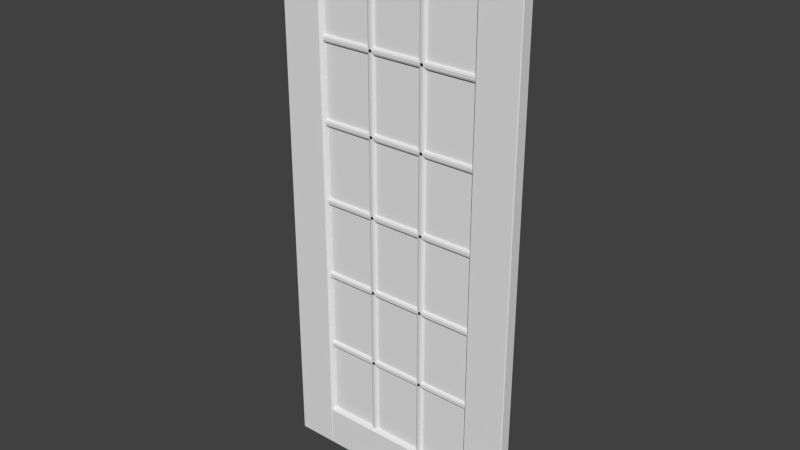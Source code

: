 # Source: Door_Panel_Glass_Georgian.blend  (saved by Blender 2.78.0; exported with 4.5.12 LTS)
import bpy
from mathutils import Matrix  # noqa: F401  (used for matrix-valued properties, if any)

bpy.ops.wm.read_factory_settings(use_empty=True)
scene = bpy.context.scene
scene.name = 'Scene'

# ---- collections
col_collection_1 = bpy.data.collections.new('Collection 1'); scene.collection.children.link(col_collection_1)

# ---- world
world_world = bpy.data.worlds.new('World'); scene.world = world_world
world_world.color = (0.05088, 0.05088, 0.05088)
world_world.use_sun_shadow = False
world_world.sun_shadow_jitter_overblur = 0.0
world_world.cycles.sampling_method = 'NONE'
world_world.cycles.sample_map_resolution = 256

# ---- meshes
me_base_point = bpy.data.meshes.new('Base Point')
me_base_point.from_pydata([(0.0, 0.0, 0.0)], [], [])
me_base_point.use_remesh_preserve_volume = False
me_base_point.use_remesh_preserve_attributes = False
me_base_point.use_mirror_vertex_groups = False
me_base_point.update()
me_cage = bpy.data.meshes.new('CAGE')
me_cage.from_pydata([(0.0, 0.0, 0.0), (0.0, 0.6096, 0.0), (0.6096, 0.6096, 0.0), (0.6096, 0.0, 0.0), (0.0, 0.0, 0.6096), (0.0, 0.6096, 0.6096), (0.6096, 0.6096, 0.6096), (0.6096, 0.0, 0.6096)], [], [(0, 1, 2, 3), (4, 7, 6, 5), (0, 4, 5, 1), (1, 5, 6, 2), (2, 6, 7, 3), (4, 0, 3, 7)])
me_cage.use_remesh_preserve_volume = False
me_cage.use_remesh_preserve_attributes = False
me_cage.use_mirror_vertex_groups = False
me_cage.update()
me_cube_008 = bpy.data.meshes.new('Cube.008')
me_cube_008.from_pydata([(0.1536, -0.02735, 1.003), (0.1536, -0.03565, 1.011), (0.1453, -0.02735, 1.011), (0.1537, -0.03292, 1.005), (0.1493, -0.03172, 1.007), (0.1481, -0.03292, 1.011), (0.1481, -0.0273, 1.005), (0.1453, -0.0171, 1.011), (0.1536, -0.008804, 1.011), (0.1536, -0.0171, 1.003), (0.1481, -0.01153, 1.011), (0.1493, -0.01273, 1.007), (0.1537, -0.01153, 1.005), (0.1481, -0.01715, 1.005), (0.7608, -0.008804, 1.011), (0.7691, -0.0171, 1.011), (0.7608, -0.0171, 1.003), (0.7663, -0.01153, 1.011), (0.7651, -0.01273, 1.007), (0.7663, -0.01715, 1.005), (0.7607, -0.01153, 1.005), (0.7691, -0.02735, 1.011), (0.7608, -0.03565, 1.011), (0.7608, -0.02735, 1.003), (0.7663, -0.03292, 1.011), (0.7651, -0.03172, 1.007), (0.7607, -0.03292, 1.005), (0.7663, -0.0273, 1.005), (0.1453, -0.02735, 1.021), (0.1536, -0.03565, 1.021), (0.1536, -0.02735, 1.029), (0.1481, -0.03292, 1.021), (0.1493, -0.03172, 1.025), (0.1537, -0.03292, 1.027), (0.1481, -0.0273, 1.027), (0.1453, -0.0171, 1.021), (0.1536, -0.0171, 1.029), (0.1536, -0.008804, 1.021), (0.1481, -0.01715, 1.027), (0.1493, -0.01273, 1.025), (0.1537, -0.01153, 1.027), (0.1481, -0.01153, 1.021), (0.7608, -0.008804, 1.021), (0.7608, -0.0171, 1.029), (0.7691, -0.0171, 1.021), (0.7607, -0.01153, 1.027), (0.7651, -0.01273, 1.025), (0.7663, -0.01715, 1.027), (0.7663, -0.01153, 1.021), (0.7691, -0.02735, 1.021), (0.7608, -0.02735, 1.029), (0.7608, -0.03565, 1.021), (0.7663, -0.0273, 1.027), (0.7651, -0.03172, 1.025), (0.7607, -0.03292, 1.027), (0.7663, -0.03292, 1.021), (0.1536, -0.02735, 1.29), (0.1536, -0.03565, 1.298), (0.1453, -0.02735, 1.298), (0.1537, -0.03292, 1.292), (0.1493, -0.03172, 1.294), (0.1481, -0.03292, 1.298), (0.1481, -0.0273, 1.292), (0.1453, -0.0171, 1.298), (0.1536, -0.008804, 1.298), (0.1536, -0.0171, 1.29), (0.1481, -0.01153, 1.298), (0.1493, -0.01273, 1.294), (0.1537, -0.01153, 1.292), (0.1481, -0.01715, 1.292), (0.7608, -0.008804, 1.298), (0.7691, -0.0171, 1.298), (0.7608, -0.0171, 1.29), (0.7663, -0.01153, 1.298), (0.7651, -0.01273, 1.294), (0.7663, -0.01715, 1.292), (0.7607, -0.01153, 1.292), (0.7691, -0.02735, 1.298), (0.7608, -0.03565, 1.298), (0.7608, -0.02735, 1.29), (0.7663, -0.03292, 1.298), (0.7651, -0.03172, 1.294), (0.7607, -0.03292, 1.292), (0.7663, -0.0273, 1.292), (0.1453, -0.02735, 1.308), (0.1536, -0.03565, 1.308), (0.1536, -0.02735, 1.316), (0.1481, -0.03292, 1.308), (0.1493, -0.03172, 1.313), (0.1537, -0.03292, 1.314), (0.1481, -0.0273, 1.314), (0.1453, -0.0171, 1.308), (0.1536, -0.0171, 1.316), (0.1536, -0.008804, 1.308), (0.1481, -0.01715, 1.314), (0.1493, -0.01273, 1.313), (0.1537, -0.01153, 1.314), (0.1481, -0.01153, 1.308), (0.7608, -0.008804, 1.308), (0.7608, -0.0171, 1.316), (0.7691, -0.0171, 1.308), (0.7607, -0.01153, 1.314), (0.7651, -0.01273, 1.313), (0.7663, -0.01715, 1.314), (0.7663, -0.01153, 1.308), (0.7691, -0.02735, 1.308), (0.7608, -0.02735, 1.316), (0.7608, -0.03565, 1.308), (0.7663, -0.0273, 1.314), (0.7651, -0.03172, 1.313), (0.7607, -0.03292, 1.314), (0.7663, -0.03292, 1.308), (0.1536, -0.02735, 1.577), (0.1536, -0.03565, 1.585), (0.1453, -0.02735, 1.585), (0.1537, -0.03292, 1.579), (0.1493, -0.03172, 1.581), (0.1481, -0.03292, 1.585), (0.1481, -0.0273, 1.579), (0.1453, -0.0171, 1.585), (0.1536, -0.008804, 1.585), (0.1536, -0.0171, 1.577), (0.1481, -0.01153, 1.585), (0.1493, -0.01273, 1.581), (0.1537, -0.01153, 1.579), (0.1481, -0.01715, 1.579), (0.7608, -0.008804, 1.585), (0.7691, -0.0171, 1.585), (0.7608, -0.0171, 1.577), (0.7663, -0.01153, 1.585), (0.7651, -0.01273, 1.581), (0.7663, -0.01715, 1.579), (0.7607, -0.01153, 1.579), (0.7691, -0.02735, 1.585), (0.7608, -0.03565, 1.585), (0.7608, -0.02735, 1.577), (0.7663, -0.03292, 1.585), (0.7651, -0.03172, 1.581), (0.7607, -0.03292, 1.579), (0.7663, -0.0273, 1.579), (0.1453, -0.02735, 1.595), (0.1536, -0.03565, 1.595), (0.1536, -0.02735, 1.603), (0.1481, -0.03292, 1.595), (0.1493, -0.03172, 1.6), (0.1537, -0.03292, 1.601), (0.1481, -0.0273, 1.601), (0.1453, -0.0171, 1.595), (0.1536, -0.0171, 1.603), (0.1536, -0.008804, 1.595), (0.1481, -0.01715, 1.601), (0.1493, -0.01273, 1.6), (0.1537, -0.01153, 1.601), (0.1481, -0.01153, 1.595), (0.7608, -0.008804, 1.595), (0.7608, -0.0171, 1.603), (0.7691, -0.0171, 1.595), (0.7607, -0.01153, 1.601), (0.7651, -0.01273, 1.6), (0.7663, -0.01715, 1.601), (0.7663, -0.01153, 1.595), (0.7691, -0.02735, 1.595), (0.7608, -0.02735, 1.603), (0.7608, -0.03565, 1.595), (0.7663, -0.0273, 1.601), (0.7651, -0.03172, 1.6), (0.7607, -0.03292, 1.601), (0.7663, -0.03292, 1.595), (0.1536, -0.02735, 0.7156), (0.1536, -0.03565, 0.7239), (0.1453, -0.02735, 0.7239), (0.1537, -0.03292, 0.7183), (0.1493, -0.03172, 0.7195), (0.1481, -0.03292, 0.7239), (0.1481, -0.0273, 0.7183), (0.1453, -0.0171, 0.7239), (0.1536, -0.008804, 0.7239), (0.1536, -0.0171, 0.7156), (0.1481, -0.01153, 0.7239), (0.1493, -0.01273, 0.7195), (0.1537, -0.01153, 0.7183), (0.1481, -0.01715, 0.7183), (0.7608, -0.008804, 0.7239), (0.7691, -0.0171, 0.7239), (0.7608, -0.0171, 0.7156), (0.7663, -0.01153, 0.7239), (0.7651, -0.01273, 0.7195), (0.7663, -0.01715, 0.7183), (0.7607, -0.01153, 0.7183), (0.7691, -0.02735, 0.7239), (0.7608, -0.03565, 0.7239), (0.7608, -0.02735, 0.7156), (0.7663, -0.03292, 0.7239), (0.7651, -0.03172, 0.7195), (0.7607, -0.03292, 0.7183), (0.7663, -0.0273, 0.7183), (0.1453, -0.02735, 0.7341), (0.1536, -0.03565, 0.7341), (0.1536, -0.02735, 0.7424), (0.1481, -0.03292, 0.7341), (0.1493, -0.03172, 0.7385), (0.1537, -0.03292, 0.7397), (0.1481, -0.0273, 0.7397), (0.1453, -0.0171, 0.7341), (0.1536, -0.0171, 0.7424), (0.1536, -0.008804, 0.7341), (0.1481, -0.01715, 0.7397), (0.1493, -0.01273, 0.7385), (0.1537, -0.01153, 0.7397), (0.1481, -0.01153, 0.7341), (0.7608, -0.008804, 0.7341), (0.7608, -0.0171, 0.7424), (0.7691, -0.0171, 0.7341), (0.7607, -0.01153, 0.7397), (0.7651, -0.01273, 0.7385), (0.7663, -0.01715, 0.7397), (0.7663, -0.01153, 0.7341), (0.7691, -0.02735, 0.7341), (0.7608, -0.02735, 0.7424), (0.7608, -0.03565, 0.7341), (0.7663, -0.0273, 0.7397), (0.7651, -0.03172, 0.7385), (0.7607, -0.03292, 0.7397), (0.7663, -0.03292, 0.7341), (0.1536, -0.02735, 0.4285), (0.1536, -0.03565, 0.4368), (0.1453, -0.02735, 0.4368), (0.1537, -0.03292, 0.4313), (0.1493, -0.03172, 0.4325), (0.1481, -0.03292, 0.4369), (0.1481, -0.0273, 0.4313), (0.1453, -0.0171, 0.4368), (0.1536, -0.008804, 0.4368), (0.1536, -0.0171, 0.4285), (0.1481, -0.01153, 0.4369), (0.1493, -0.01273, 0.4325), (0.1537, -0.01153, 0.4313), (0.1481, -0.01715, 0.4313), (0.7608, -0.008804, 0.4368), (0.7691, -0.0171, 0.4368), (0.7608, -0.0171, 0.4285), (0.7663, -0.01153, 0.4369), (0.7651, -0.01273, 0.4325), (0.7663, -0.01715, 0.4313), (0.7607, -0.01153, 0.4313), (0.7691, -0.02735, 0.4368), (0.7608, -0.03565, 0.4368), (0.7608, -0.02735, 0.4285), (0.7663, -0.03292, 0.4369), (0.7651, -0.03172, 0.4325), (0.7607, -0.03292, 0.4313), (0.7663, -0.0273, 0.4313), (0.1453, -0.02735, 0.4471), (0.1536, -0.03565, 0.4471), (0.1536, -0.02735, 0.4554), (0.1481, -0.03292, 0.447), (0.1493, -0.03172, 0.4515), (0.1537, -0.03292, 0.4527), (0.1481, -0.0273, 0.4527), (0.1453, -0.0171, 0.4471), (0.1536, -0.0171, 0.4554), (0.1536, -0.008804, 0.4471), (0.1481, -0.01715, 0.4527), (0.1493, -0.01273, 0.4515), (0.1537, -0.01153, 0.4527), (0.1481, -0.01153, 0.447), (0.7608, -0.008804, 0.4471), (0.7608, -0.0171, 0.4554), (0.7691, -0.0171, 0.4471), (0.7607, -0.01153, 0.4527), (0.7651, -0.01273, 0.4515), (0.7663, -0.01715, 0.4527), (0.7663, -0.01153, 0.447), (0.7691, -0.02735, 0.4471), (0.7608, -0.02735, 0.4554), (0.7608, -0.03565, 0.4471), (0.7663, -0.0273, 0.4527), (0.7651, -0.03172, 0.4515), (0.7607, -0.03292, 0.4527), (0.7663, -0.03292, 0.447), (0.5537, -0.02735, 0.1453), (0.5537, -0.03565, 0.1536), (0.5454, -0.02735, 0.1536), (0.5537, -0.03292, 0.1481), (0.5493, -0.03172, 0.1493), (0.5481, -0.03292, 0.1537), (0.5481, -0.0273, 0.1481), (0.5454, -0.0171, 0.1536), (0.5537, -0.008804, 0.1536), (0.5537, -0.0171, 0.1453), (0.5481, -0.01153, 0.1537), (0.5493, -0.01273, 0.1493), (0.5537, -0.01153, 0.1481), (0.5481, -0.01715, 0.1481), (0.5639, -0.008804, 0.1536), (0.5722, -0.0171, 0.1536), (0.5639, -0.0171, 0.1453), (0.5695, -0.01153, 0.1537), (0.5683, -0.01273, 0.1493), (0.5695, -0.01715, 0.1481), (0.5639, -0.01153, 0.1481), (0.5722, -0.02735, 0.1536), (0.5639, -0.03565, 0.1536), (0.5639, -0.02735, 0.1453), (0.5695, -0.03292, 0.1537), (0.5683, -0.03172, 0.1493), (0.5639, -0.03292, 0.1481), (0.5695, -0.0273, 0.1481), (0.5454, -0.02735, 1.878), (0.5537, -0.03565, 1.878), (0.5537, -0.02735, 1.887), (0.5481, -0.03292, 1.878), (0.5493, -0.03172, 1.883), (0.5537, -0.03292, 1.884), (0.5481, -0.0273, 1.884), (0.5454, -0.0171, 1.878), (0.5537, -0.0171, 1.887), (0.5537, -0.008804, 1.878), (0.5481, -0.01715, 1.884), (0.5493, -0.01273, 1.883), (0.5537, -0.01153, 1.884), (0.5481, -0.01153, 1.878), (0.5639, -0.008804, 1.878), (0.5639, -0.0171, 1.887), (0.5722, -0.0171, 1.878), (0.5639, -0.01153, 1.884), (0.5683, -0.01273, 1.883), (0.5695, -0.01715, 1.884), (0.5695, -0.01153, 1.878), (0.5722, -0.02735, 1.878), (0.5639, -0.02735, 1.887), (0.5639, -0.03565, 1.878), (0.5695, -0.0273, 1.884), (0.5683, -0.03172, 1.883), (0.5639, -0.03292, 1.884), (0.5695, -0.03292, 1.878), (0.3505, -0.02735, 0.1453), (0.3505, -0.03565, 0.1536), (0.3422, -0.02735, 0.1536), (0.3505, -0.03292, 0.1481), (0.3461, -0.03172, 0.1493), (0.3449, -0.03292, 0.1537), (0.3449, -0.0273, 0.1481), (0.3422, -0.0171, 0.1536), (0.3505, -0.008804, 0.1536), (0.3505, -0.0171, 0.1453), (0.3449, -0.01153, 0.1537), (0.3461, -0.01273, 0.1493), (0.3505, -0.01153, 0.1481), (0.3449, -0.01715, 0.1481), (0.3607, -0.008804, 0.1536), (0.369, -0.0171, 0.1536), (0.3607, -0.0171, 0.1453), (0.3663, -0.01153, 0.1537), (0.3651, -0.01273, 0.1493), (0.3663, -0.01715, 0.1481), (0.3607, -0.01153, 0.1481), (0.369, -0.02735, 0.1536), (0.3607, -0.03565, 0.1536), (0.3607, -0.02735, 0.1453), (0.3663, -0.03292, 0.1537), (0.3651, -0.03172, 0.1493), (0.3607, -0.03292, 0.1481), (0.3663, -0.0273, 0.1481), (0.3422, -0.02735, 1.878), (0.3505, -0.03565, 1.878), (0.3505, -0.02735, 1.887), (0.3449, -0.03292, 1.878), (0.3461, -0.03172, 1.883), (0.3505, -0.03292, 1.884), (0.3449, -0.0273, 1.884), (0.3422, -0.0171, 1.878), (0.3505, -0.0171, 1.887), (0.3505, -0.008804, 1.878), (0.3449, -0.01715, 1.884), (0.3461, -0.01273, 1.883), (0.3505, -0.01153, 1.884), (0.3449, -0.01153, 1.878), (0.3607, -0.008804, 1.878), (0.3607, -0.0171, 1.887), (0.369, -0.0171, 1.878), (0.3607, -0.01153, 1.884), (0.3651, -0.01273, 1.883), (0.3663, -0.01715, 1.884), (0.3663, -0.01153, 1.878), (0.369, -0.02735, 1.878), (0.3607, -0.02735, 1.887), (0.3607, -0.03565, 1.878), (0.3663, -0.0273, 1.884), (0.3651, -0.03172, 1.883), (0.3607, -0.03292, 1.884), (0.3663, -0.03292, 1.878), (0.1515, -0.04153, 1.88), (0.1535, -0.04066, 1.878), (0.7629, -0.002918, 0.1515), (0.1584, -0.03505, 1.874), (0.1594, -0.03241, 1.873), (0.16, -0.02955, 1.872), (0.756, -0.009403, 1.874), (0.1602, -0.02657, 1.872), (0.7544, -0.0149, 1.872), (0.7609, -0.003786, 0.1535), (0.1494, -0.04182, 0.1494), (0.765, -0.04183, 0.1494), (0.16, -0.02955, 0.16), (0.1594, -0.03241, 0.1594), (0.157, -0.007092, 1.875), (0.1554, -0.005195, 1.877), (0.1584, -0.03505, 0.1584), (0.1494, -0.04182, 1.883), (0.7629, -0.04153, 1.88), (0.7609, -0.04066, 1.878), (0.7574, -0.007092, 0.157), (0.759, -0.03925, 1.877), (0.7574, -0.03736, 1.875), (0.7544, -0.0149, 0.16), (0.755, -0.03241, 1.873), (0.7542, -0.02657, 1.872), (0.765, -0.002625, 1.883), (0.7542, -0.02657, 0.1602), (0.1602, -0.01788, 0.1602), (0.1535, -0.04066, 0.1535), (0.755, -0.03241, 0.1594), (0.756, -0.03505, 0.1584), (0.157, -0.007092, 0.157), (0.1554, -0.005195, 0.1554), (0.759, -0.03925, 0.1554), (0.1515, -0.04153, 0.1515), (0.1554, -0.03925, 0.1554), (0.157, -0.03736, 0.157), (0.1515, -0.002918, 0.1515), (0.1602, -0.02657, 0.1602), (0.759, -0.005195, 0.1554), (0.756, -0.009403, 0.1584), (0.755, -0.01204, 0.1594), (0.765, -0.04182, 1.883), (0.1535, -0.003786, 0.1535), (0.7542, -0.01788, 0.1602), (0.7544, -0.02955, 0.16), (0.7542, -0.01788, 1.872), (0.7574, -0.03736, 0.157), (0.755, -0.01204, 1.873), (0.1554, -0.03925, 1.877), (0.7574, -0.007092, 1.875), (0.759, -0.005195, 1.877), (0.7609, -0.003786, 1.878), (0.7629, -0.002918, 1.88), (0.1494, -0.002625, 1.883), (0.157, -0.03736, 1.875), (0.1584, -0.009403, 0.1584), (0.1594, -0.01204, 0.1594), (0.16, -0.0149, 0.16), (0.7609, -0.04066, 0.1535), (0.765, -0.002625, 0.1494), (0.7544, -0.02955, 1.872), (0.1494, -0.002625, 0.1494), (0.1602, -0.01788, 1.872), (0.16, -0.0149, 1.872), (0.1594, -0.01204, 1.873), (0.1584, -0.009403, 1.874), (0.756, -0.03505, 1.874), (0.7629, -0.04153, 0.1515), (0.1535, -0.003786, 1.878), (0.1515, -0.002918, 1.88), (0.1535, -0.003786, 0.1535), (0.7609, -0.003786, 0.1535), (0.7542, -0.02657, 0.1602), (0.7542, -0.02657, 0.1602), (0.1602, -0.02657, 0.1602), (0.1602, -0.02657, 0.1602), (0.1554, -0.005195, 1.877), (0.157, -0.007092, 1.875), (0.1602, -0.02657, 1.872), (0.1602, -0.02657, 1.872), (0.16, -0.02955, 0.16), (0.7542, -0.02657, 1.872), (0.7542, -0.02657, 1.872), (0.756, -0.009403, 0.1584), (0.755, -0.01204, 0.1594), (0.755, -0.03241, 0.1594), (0.7544, -0.02955, 0.16), (0.1535, -0.04066, 1.878), (0.1554, -0.03925, 1.877), (0.157, -0.03736, 1.875), (0.1584, -0.03505, 1.874), (0.7574, -0.03736, 0.157), (0.756, -0.03505, 0.1584), (0.759, -0.03925, 0.1554), (0.7609, -0.04066, 0.1535), (0.1554, -0.005195, 0.1554), (0.157, -0.007092, 0.157), (0.1535, -0.04066, 0.1535), (0.1554, -0.03925, 0.1554), (0.7544, -0.02955, 1.872), (0.7574, -0.03736, 1.875), (0.756, -0.03505, 1.874), (0.755, -0.03241, 1.873), (0.157, -0.03736, 0.157), (0.1584, -0.03505, 0.1584), (0.1594, -0.03241, 0.1594), (0.1594, -0.03241, 1.873), (0.16, -0.02955, 1.872), (0.759, -0.005195, 1.877), (0.7574, -0.007092, 1.875), (0.7609, -0.003786, 1.878), (0.7609, -0.04066, 1.878), (0.759, -0.03925, 1.877), (0.16, -0.0149, 1.872), (0.1602, -0.01788, 1.872), (0.1602, -0.01788, 1.872), (0.1594, -0.01204, 1.873), (0.1584, -0.009403, 1.874), (0.1535, -0.003786, 1.878), (0.1584, -0.009403, 0.1584), (0.1594, -0.01204, 0.1594), (0.16, -0.0149, 0.16), (0.7542, -0.01788, 1.872), (0.7542, -0.01788, 1.872), (0.755, -0.01204, 1.873), (0.7544, -0.0149, 1.872), (0.756, -0.009403, 1.874), (0.759, -0.005195, 0.1554), (0.7574, -0.007092, 0.157), (0.7544, -0.0149, 0.16), (0.7542, -0.01788, 0.1602), (0.7542, -0.01788, 0.1602), (0.1602, -0.01788, 0.1602), (0.1602, -0.01788, 0.1602), (0.1554, -0.04182, 4.47e-08), (0.1554, -0.04445, 0.003), (0.1524, -0.04182, 0.003), (0.1554, -0.04368, 0.0008787), (0.1537, -0.04334, 0.001268), (0.1533, -0.04368, 0.003), (0.1533, -0.04182, 0.0008787), (0.1524, -0.002625, 0.003), (0.1554, -6.147e-08, 0.003), (0.1554, -0.002625, 4.47e-08), (0.1533, -0.0007689, 0.003), (0.1537, -0.00111, 0.001268), (0.1554, -0.0007689, 0.0008787), (0.1533, -0.002625, 0.0008787), (0.759, -6.147e-08, 0.003), (0.762, -0.002625, 0.003), (0.759, -0.002625, 4.47e-08), (0.7611, -0.0007689, 0.003), (0.7607, -0.00111, 0.001268), (0.7611, -0.002625, 0.0008787), (0.759, -0.0007689, 0.0008787), (0.762, -0.04182, 0.003), (0.759, -0.04445, 0.003), (0.759, -0.04182, 4.47e-08), (0.7611, -0.04368, 0.003), (0.7607, -0.04334, 0.001268), (0.759, -0.04368, 0.0008787), (0.7611, -0.04182, 0.0008787), (0.1524, -0.04182, 0.1494), (0.1554, -0.04445, 0.1494), (0.1554, -0.04182, 0.1524), (0.1533, -0.04368, 0.1494), (0.1537, -0.04334, 0.1511), (0.1554, -0.04368, 0.1515), (0.1533, -0.04182, 0.1515), (0.1524, -0.002625, 0.1494), (0.1554, -0.002625, 0.1524), (0.1554, -6.147e-08, 0.1494), (0.1533, -0.002625, 0.1515), (0.1537, -0.00111, 0.1511), (0.1554, -0.0007689, 0.1515), (0.1533, -0.0007689, 0.1494), (0.759, -6.147e-08, 0.1494), (0.759, -0.002625, 0.1524), (0.762, -0.002625, 0.1494), (0.759, -0.0007689, 0.1515), (0.7607, -0.00111, 0.1511), (0.7611, -0.002625, 0.1515), (0.7611, -0.0007689, 0.1494), (0.762, -0.04182, 0.1494), (0.759, -0.04182, 0.1524), (0.759, -0.04445, 0.1494), (0.7611, -0.04182, 0.1515), (0.7607, -0.04334, 0.1511), (0.759, -0.04368, 0.1515), (0.7611, -0.04368, 0.1494), (0.1554, -0.04182, 1.88), (0.1554, -0.04445, 1.883), (0.1524, -0.04182, 1.883), (0.1554, -0.04368, 1.88), (0.1537, -0.04334, 1.881), (0.1533, -0.04368, 1.883), (0.1533, -0.04182, 1.88), (0.1524, -0.002625, 1.883), (0.1554, -6.147e-08, 1.883), (0.1554, -0.002625, 1.88), (0.1533, -0.0007689, 1.883), (0.1537, -0.00111, 1.881), (0.1554, -0.0007689, 1.88), (0.1533, -0.002625, 1.88), (0.759, -6.147e-08, 1.883), (0.762, -0.002625, 1.883), (0.759, -0.002625, 1.88), (0.7611, -0.0007689, 1.883), (0.7607, -0.00111, 1.881), (0.7611, -0.002625, 1.88), (0.759, -0.0007689, 1.88), (0.762, -0.04182, 1.883), (0.759, -0.04445, 1.883), (0.759, -0.04182, 1.88), (0.7611, -0.04368, 1.883), (0.7607, -0.04334, 1.881), (0.759, -0.04368, 1.88), (0.7611, -0.04182, 1.88), (0.1524, -0.04182, 2.029), (0.1554, -0.04445, 2.029), (0.1554, -0.04182, 2.032), (0.1533, -0.04368, 2.029), (0.1537, -0.04334, 2.031), (0.1554, -0.04368, 2.031), (0.1533, -0.04182, 2.031), (0.1524, -0.002625, 2.029), (0.1554, -0.002625, 2.032), (0.1554, -6.147e-08, 2.029), (0.1533, -0.002625, 2.031), (0.1537, -0.00111, 2.031), (0.1554, -0.0007689, 2.031), (0.1533, -0.0007689, 2.029), (0.759, -6.147e-08, 2.029), (0.759, -0.002625, 2.032), (0.762, -0.002625, 2.029), (0.759, -0.0007689, 2.031), (0.7607, -0.00111, 2.031), (0.7611, -0.002625, 2.031), (0.7611, -0.0007689, 2.029), (0.762, -0.04182, 2.029), (0.759, -0.04182, 2.032), (0.759, -0.04445, 2.029), (0.7611, -0.04182, 2.031), (0.7607, -0.04334, 2.031), (0.759, -0.04368, 2.031), (0.7611, -0.04368, 2.029), (-5.96e-08, -0.04183, 2.029), (0.003, -0.04445, 2.029), (0.003, -0.04183, 2.032), (0.0008786, -0.04368, 2.029), (0.001268, -0.04334, 2.031), (0.003, -0.04368, 2.031), (0.0008786, -0.04183, 2.031), (0.003, -0.002625, 2.032), (0.003, -1.248e-07, 2.029), (-5.96e-08, -0.002625, 2.029), (0.003, -0.000769, 2.031), (0.001268, -0.00111, 2.031), (0.0008786, -0.000769, 2.029), (0.0008786, -0.002625, 2.031), (0.003, -1.676e-08, 0.003), (0.003, -0.002625, 0.0), (0.0, -0.002625, 0.003), (0.003, -0.0007689, 0.0008787), (0.001268, -0.001109, 0.001268), (0.0008787, -0.002625, 0.0008787), (0.0008787, -0.0007689, 0.003), (0.003, -0.04182, 0.0), (0.003, -0.04445, 0.003), (0.0, -0.04182, 0.003), (0.003, -0.04368, 0.0008787), (0.001268, -0.04334, 0.001268), (0.0008787, -0.04368, 0.003), (0.0008787, -0.04182, 0.0008787), (0.1494, -0.04182, 2.032), (0.1494, -0.04445, 2.029), (0.1524, -0.04182, 2.029), (0.1494, -0.04368, 2.031), (0.1511, -0.04334, 2.031), (0.1515, -0.04368, 2.029), (0.1515, -0.04182, 2.031), (0.1494, -0.002625, 2.032), (0.1524, -0.002625, 2.029), (0.1494, -1.08e-07, 2.029), (0.1515, -0.002625, 2.031), (0.1511, -0.00111, 2.031), (0.1515, -0.000769, 2.029), (0.1494, -0.000769, 2.031), (0.1494, 0.0, 0.003), (0.1524, -0.002625, 0.003), (0.1494, -0.002625, 0.0), (0.1515, -0.0007688, 0.003), (0.1511, -0.001109, 0.001268), (0.1515, -0.002625, 0.0008787), (0.1494, -0.0007688, 0.0008787), (0.1494, -0.04182, 0.0), (0.1524, -0.04182, 0.003), (0.1494, -0.04445, 0.003), (0.1515, -0.04182, 0.0008787), (0.1511, -0.04334, 0.001268), (0.1515, -0.04368, 0.003), (0.1494, -0.04368, 0.0008787), (0.762, -0.04183, 2.029), (0.765, -0.04445, 2.029), (0.765, -0.04183, 2.032), (0.7629, -0.04368, 2.029), (0.7633, -0.04334, 2.031), (0.765, -0.04368, 2.031), (0.7629, -0.04183, 2.031), (0.765, -0.002625, 2.032), (0.765, -1.248e-07, 2.029), (0.762, -0.002625, 2.029), (0.765, -0.000769, 2.031), (0.7633, -0.00111, 2.031), (0.7629, -0.000769, 2.029), (0.7629, -0.002625, 2.031), (0.765, -1.676e-08, 0.003), (0.765, -0.002625, 0.0), (0.762, -0.002625, 0.003), (0.765, -0.0007689, 0.0008787), (0.7633, -0.001109, 0.001268), (0.7629, -0.002625, 0.0008787), (0.7629, -0.0007689, 0.003), (0.765, -0.04182, 0.0), (0.765, -0.04445, 0.003), (0.762, -0.04182, 0.003), (0.765, -0.04368, 0.0008787), (0.7633, -0.04334, 0.001268), (0.7629, -0.04368, 0.003), (0.7629, -0.04182, 0.0008787), (0.9114, -0.04182, 2.032), (0.9114, -0.04445, 2.029), (0.9144, -0.04182, 2.029), (0.9114, -0.04368, 2.031), (0.9131, -0.04334, 2.031), (0.9135, -0.04368, 2.029), (0.9135, -0.04182, 2.031), (0.9114, -0.002625, 2.032), (0.9144, -0.002625, 2.029), (0.9114, -1.08e-07, 2.029), (0.9135, -0.002625, 2.031), (0.9131, -0.00111, 2.031), (0.9135, -0.000769, 2.029), (0.9114, -0.000769, 2.031), (0.9114, 0.0, 0.003), (0.9144, -0.002625, 0.003), (0.9114, -0.002625, 0.0), (0.9135, -0.0007688, 0.003), (0.9131, -0.001109, 0.001268), (0.9135, -0.002625, 0.0008787), (0.9114, -0.0007688, 0.0008787), (0.9114, -0.04182, 0.0), (0.9144, -0.04182, 0.003), (0.9114, -0.04445, 0.003), (0.9135, -0.04182, 0.0008787), (0.9131, -0.04334, 0.001268), (0.9135, -0.04368, 0.003), (0.9114, -0.04368, 0.0008787), (0.1524, -0.02657, 0.1524), (0.1524, -0.01788, 0.1524), (0.762, -0.01788, 0.1524), (0.762, -0.02657, 0.1524), (0.1524, -0.02657, 1.88), (0.1524, -0.01788, 1.88), (0.762, -0.01788, 1.88), (0.762, -0.02657, 1.88)], [(419, 431), (399, 431), (417, 419), (439, 456), (417, 399), (439, 437), (456, 420), (437, 420)], [(0, 9, 16, 23), (44, 49, 21, 15), (50, 43, 36, 30), (37, 42, 14, 8), (51, 29, 1, 22), (84, 91, 63, 58), (56, 65, 72, 79), (100, 105, 77, 71), (106, 99, 92, 86), (93, 98, 70, 64), (107, 85, 57, 78), (140, 147, 119, 114), (112, 121, 128, 135), (156, 161, 133, 127), (162, 155, 148, 142), (149, 154, 126, 120), (163, 141, 113, 134), (196, 203, 175, 170), (168, 177, 184, 191), (212, 217, 189, 183), (218, 211, 204, 198), (205, 210, 182, 176), (219, 197, 169, 190), (252, 259, 231, 226), (224, 233, 240, 247), (268, 273, 245, 239), (274, 267, 260, 254), (261, 266, 238, 232), (275, 253, 225, 246), (308, 315, 287, 282), (280, 289, 296, 303), (324, 329, 301, 295), (330, 323, 316, 310), (317, 322, 294, 288), (331, 309, 281, 302), (364, 371, 343, 338), (336, 345, 352, 359), (380, 385, 357, 351), (386, 379, 372, 366), (373, 378, 350, 344), (387, 365, 337, 358), (0, 3, 4, 6), (1, 5, 4, 3), (2, 6, 4, 5), (7, 10, 11, 13), (8, 12, 11, 10), (9, 13, 11, 12), (14, 17, 18, 20), (15, 19, 18, 17), (16, 20, 18, 19), (21, 24, 25, 27), (22, 26, 25, 24), (23, 27, 25, 26), (28, 31, 32, 34), (29, 33, 32, 31), (30, 34, 32, 33), (35, 38, 39, 41), (36, 40, 39, 38), (37, 41, 39, 40), (42, 45, 46, 48), (43, 47, 46, 45), (44, 48, 46, 47), (49, 52, 53, 55), (50, 54, 53, 52), (51, 55, 53, 54), (56, 59, 60, 62), (57, 61, 60, 59), (58, 62, 60, 61), (63, 66, 67, 69), (64, 68, 67, 66), (65, 69, 67, 68), (70, 73, 74, 76), (71, 75, 74, 73), (72, 76, 74, 75), (77, 80, 81, 83), (78, 82, 81, 80), (79, 83, 81, 82), (84, 87, 88, 90), (85, 89, 88, 87), (86, 90, 88, 89), (91, 94, 95, 97), (92, 96, 95, 94), (93, 97, 95, 96), (98, 101, 102, 104), (99, 103, 102, 101), (100, 104, 102, 103), (105, 108, 109, 111), (106, 110, 109, 108), (107, 111, 109, 110), (112, 115, 116, 118), (113, 117, 116, 115), (114, 118, 116, 117), (119, 122, 123, 125), (120, 124, 123, 122), (121, 125, 123, 124), (126, 129, 130, 132), (127, 131, 130, 129), (128, 132, 130, 131), (133, 136, 137, 139), (134, 138, 137, 136), (135, 139, 137, 138), (140, 143, 144, 146), (141, 145, 144, 143), (142, 146, 144, 145), (147, 150, 151, 153), (148, 152, 151, 150), (149, 153, 151, 152), (154, 157, 158, 160), (155, 159, 158, 157), (156, 160, 158, 159), (161, 164, 165, 167), (162, 166, 165, 164), (163, 167, 165, 166), (168, 171, 172, 174), (169, 173, 172, 171), (170, 174, 172, 173), (175, 178, 179, 181), (176, 180, 179, 178), (177, 181, 179, 180), (182, 185, 186, 188), (183, 187, 186, 185), (184, 188, 186, 187), (189, 192, 193, 195), (190, 194, 193, 192), (191, 195, 193, 194), (196, 199, 200, 202), (197, 201, 200, 199), (198, 202, 200, 201), (203, 206, 207, 209), (204, 208, 207, 206), (205, 209, 207, 208), (210, 213, 214, 216), (211, 215, 214, 213), (212, 216, 214, 215), (217, 220, 221, 223), (218, 222, 221, 220), (219, 223, 221, 222), (224, 227, 228, 230), (225, 229, 228, 227), (226, 230, 228, 229), (231, 234, 235, 237), (232, 236, 235, 234), (233, 237, 235, 236), (238, 241, 242, 244), (239, 243, 242, 241), (240, 244, 242, 243), (245, 248, 249, 251), (246, 250, 249, 248), (247, 251, 249, 250), (252, 255, 256, 258), (253, 257, 256, 255), (254, 258, 256, 257), (259, 262, 263, 265), (260, 264, 263, 262), (261, 265, 263, 264), (266, 269, 270, 272), (267, 271, 270, 269), (268, 272, 270, 271), (273, 276, 277, 279), (274, 278, 277, 276), (275, 279, 277, 278), (280, 283, 284, 286), (281, 285, 284, 283), (282, 286, 284, 285), (287, 290, 291, 293), (288, 292, 291, 290), (289, 293, 291, 292), (294, 297, 298, 300), (295, 299, 298, 297), (296, 300, 298, 299), (301, 304, 305, 307), (302, 306, 305, 304), (303, 307, 305, 306), (308, 311, 312, 314), (309, 313, 312, 311), (310, 314, 312, 313), (315, 318, 319, 321), (316, 320, 319, 318), (317, 321, 319, 320), (322, 325, 326, 328), (323, 327, 326, 325), (324, 328, 326, 327), (329, 332, 333, 335), (330, 334, 333, 332), (331, 335, 333, 334), (336, 339, 340, 342), (337, 341, 340, 339), (338, 342, 340, 341), (343, 346, 347, 349), (344, 348, 347, 346), (345, 349, 347, 348), (350, 353, 354, 356), (351, 355, 354, 353), (352, 356, 354, 355), (357, 360, 361, 363), (358, 362, 361, 360), (359, 363, 361, 362), (364, 367, 368, 370), (365, 369, 368, 367), (366, 370, 368, 369), (371, 374, 375, 377), (372, 376, 375, 374), (373, 377, 375, 376), (378, 381, 382, 384), (379, 383, 382, 381), (380, 384, 382, 383), (385, 388, 389, 391), (386, 390, 389, 388), (387, 391, 389, 390), (1, 29, 31, 5), (5, 31, 28, 2), (30, 36, 38, 34), (34, 38, 35, 28), (37, 8, 10, 41), (41, 10, 7, 35), (9, 0, 6, 13), (13, 6, 2, 7), (36, 43, 45, 40), (40, 45, 42, 37), (44, 15, 17, 48), (48, 17, 14, 42), (16, 9, 12, 20), (20, 12, 8, 14), (43, 50, 52, 47), (47, 52, 49, 44), (51, 22, 24, 55), (55, 24, 21, 49), (23, 16, 19, 27), (27, 19, 15, 21), (50, 30, 33, 54), (54, 33, 29, 51), (0, 23, 26, 3), (3, 26, 22, 1), (57, 85, 87, 61), (61, 87, 84, 58), (86, 92, 94, 90), (90, 94, 91, 84), (93, 64, 66, 97), (97, 66, 63, 91), (65, 56, 62, 69), (69, 62, 58, 63), (92, 99, 101, 96), (96, 101, 98, 93), (100, 71, 73, 104), (104, 73, 70, 98), (72, 65, 68, 76), (76, 68, 64, 70), (99, 106, 108, 103), (103, 108, 105, 100), (107, 78, 80, 111), (111, 80, 77, 105), (79, 72, 75, 83), (83, 75, 71, 77), (106, 86, 89, 110), (110, 89, 85, 107), (56, 79, 82, 59), (59, 82, 78, 57), (113, 141, 143, 117), (117, 143, 140, 114), (142, 148, 150, 146), (146, 150, 147, 140), (149, 120, 122, 153), (153, 122, 119, 147), (121, 112, 118, 125), (125, 118, 114, 119), (148, 155, 157, 152), (152, 157, 154, 149), (156, 127, 129, 160), (160, 129, 126, 154), (128, 121, 124, 132), (132, 124, 120, 126), (155, 162, 164, 159), (159, 164, 161, 156), (163, 134, 136, 167), (167, 136, 133, 161), (135, 128, 131, 139), (139, 131, 127, 133), (162, 142, 145, 166), (166, 145, 141, 163), (112, 135, 138, 115), (115, 138, 134, 113), (169, 197, 199, 173), (173, 199, 196, 170), (198, 204, 206, 202), (202, 206, 203, 196), (205, 176, 178, 209), (209, 178, 175, 203), (177, 168, 174, 181), (181, 174, 170, 175), (204, 211, 213, 208), (208, 213, 210, 205), (212, 183, 185, 216), (216, 185, 182, 210), (184, 177, 180, 188), (188, 180, 176, 182), (211, 218, 220, 215), (215, 220, 217, 212), (219, 190, 192, 223), (223, 192, 189, 217), (191, 184, 187, 195), (195, 187, 183, 189), (218, 198, 201, 222), (222, 201, 197, 219), (168, 191, 194, 171), (171, 194, 190, 169), (225, 253, 255, 229), (229, 255, 252, 226), (254, 260, 262, 258), (258, 262, 259, 252), (261, 232, 234, 265), (265, 234, 231, 259), (233, 224, 230, 237), (237, 230, 226, 231), (260, 267, 269, 264), (264, 269, 266, 261), (268, 239, 241, 272), (272, 241, 238, 266), (240, 233, 236, 244), (244, 236, 232, 238), (267, 274, 276, 271), (271, 276, 273, 268), (275, 246, 248, 279), (279, 248, 245, 273), (247, 240, 243, 251), (251, 243, 239, 245), (274, 254, 257, 278), (278, 257, 253, 275), (224, 247, 250, 227), (227, 250, 246, 225), (281, 309, 311, 285), (285, 311, 308, 282), (310, 316, 318, 314), (314, 318, 315, 308), (317, 288, 290, 321), (321, 290, 287, 315), (289, 280, 286, 293), (293, 286, 282, 287), (316, 323, 325, 320), (320, 325, 322, 317), (324, 295, 297, 328), (328, 297, 294, 322), (296, 289, 292, 300), (300, 292, 288, 294), (323, 330, 332, 327), (327, 332, 329, 324), (331, 302, 304, 335), (335, 304, 301, 329), (303, 296, 299, 307), (307, 299, 295, 301), (330, 310, 313, 334), (334, 313, 309, 331), (280, 303, 306, 283), (283, 306, 302, 281), (337, 365, 367, 341), (341, 367, 364, 338), (366, 372, 374, 370), (370, 374, 371, 364), (373, 344, 346, 377), (377, 346, 343, 371), (345, 336, 342, 349), (349, 342, 338, 343), (372, 379, 381, 376), (376, 381, 378, 373), (380, 351, 353, 384), (384, 353, 350, 378), (352, 345, 348, 356), (356, 348, 344, 350), (379, 386, 388, 383), (383, 388, 385, 380), (387, 358, 360, 391), (391, 360, 357, 385), (359, 352, 355, 363), (363, 355, 351, 357), (386, 366, 369, 390), (390, 369, 365, 387), (336, 359, 362, 339), (339, 362, 358, 337), (28, 35, 7, 2), (424, 425, 407, 406), (428, 421, 452, 426), (423, 485, 494, 495), (422, 423, 495, 416), (488, 461, 410, 411), (461, 403, 435, 410), (487, 488, 411, 506), (480, 422, 416, 493), (466, 480, 493, 475), (448, 414, 413, 442), (485, 487, 506, 494), (462, 463, 446, 445), (492, 482, 393, 491), (427, 392, 409, 402), (395, 460, 414, 448), (500, 496, 460, 395), (397, 454, 496, 500), (472, 476, 454, 397), (392, 410, 435, 409), (442, 413, 505, 481), (429, 428, 426, 440), (468, 404, 438, 467), (491, 393, 392, 427), (469, 473, 501, 474), (474, 501, 396, 405), (405, 396, 484, 408), (408, 484, 483, 497), (404, 499, 479, 438), (499, 498, 486, 479), (481, 505, 410, 392), (450, 434, 433, 449), (497, 483, 482, 492), (451, 523, 434, 450), (513, 424, 406, 459), (514, 513, 459, 458), (515, 514, 458, 457), (526, 515, 457, 508), (436, 430, 463, 512), (527, 524, 523, 451), (490, 412, 521, 489), (470, 462, 445, 502), (463, 447, 418, 446), (509, 507, 519, 516), (507, 510, 441, 519), (510, 511, 398, 441), (511, 471, 503, 398), (430, 455, 447, 463), (425, 436, 512, 407), (522, 443, 444, 432), (471, 470, 502, 503), (525, 517, 400, 415), (415, 400, 518, 478), (432, 444, 504, 401), (394, 446, 418, 453), (401, 504, 446, 394), (478, 518, 520, 477), (477, 520, 443, 522), (489, 521, 465, 464), (430, 394, 453, 455), (464, 465, 394, 430), (449, 433, 412, 490), (427, 402, 403, 461), (421, 427, 461, 452), (498, 429, 440, 486), (528, 537, 544, 551), (572, 577, 549, 543), (578, 571, 564, 558), (565, 570, 542, 536), (579, 557, 529, 550), (612, 619, 591, 586), (584, 593, 600, 607), (628, 633, 605, 599), (634, 627, 620, 614), (621, 626, 598, 592), (635, 613, 585, 606), (668, 675, 647, 642), (640, 649, 656, 663), (684, 689, 661, 655), (690, 683, 676, 670), (677, 682, 654, 648), (691, 669, 641, 662), (724, 731, 703, 698), (696, 705, 712, 719), (740, 745, 717, 711), (746, 739, 732, 726), (733, 738, 710, 704), (747, 725, 697, 718), (528, 531, 532, 534), (529, 533, 532, 531), (530, 534, 532, 533), (535, 538, 539, 541), (536, 540, 539, 538), (537, 541, 539, 540), (542, 545, 546, 548), (543, 547, 546, 545), (544, 548, 546, 547), (549, 552, 553, 555), (550, 554, 553, 552), (551, 555, 553, 554), (556, 559, 560, 562), (557, 561, 560, 559), (558, 562, 560, 561), (563, 566, 567, 569), (564, 568, 567, 566), (565, 569, 567, 568), (570, 573, 574, 576), (571, 575, 574, 573), (572, 576, 574, 575), (577, 580, 581, 583), (578, 582, 581, 580), (579, 583, 581, 582), (584, 587, 588, 590), (585, 589, 588, 587), (586, 590, 588, 589), (591, 594, 595, 597), (592, 596, 595, 594), (593, 597, 595, 596), (598, 601, 602, 604), (599, 603, 602, 601), (600, 604, 602, 603), (605, 608, 609, 611), (606, 610, 609, 608), (607, 611, 609, 610), (612, 615, 616, 618), (613, 617, 616, 615), (614, 618, 616, 617), (619, 622, 623, 625), (620, 624, 623, 622), (621, 625, 623, 624), (626, 629, 630, 632), (627, 631, 630, 629), (628, 632, 630, 631), (633, 636, 637, 639), (634, 638, 637, 636), (635, 639, 637, 638), (640, 643, 644, 646), (641, 645, 644, 643), (642, 646, 644, 645), (647, 650, 651, 653), (648, 652, 651, 650), (649, 653, 651, 652), (654, 657, 658, 660), (655, 659, 658, 657), (656, 660, 658, 659), (661, 664, 665, 667), (662, 666, 665, 664), (663, 667, 665, 666), (668, 671, 672, 674), (669, 673, 672, 671), (670, 674, 672, 673), (675, 678, 679, 681), (676, 680, 679, 678), (677, 681, 679, 680), (682, 685, 686, 688), (683, 687, 686, 685), (684, 688, 686, 687), (689, 692, 693, 695), (690, 694, 693, 692), (691, 695, 693, 694), (696, 699, 700, 702), (697, 701, 700, 699), (698, 702, 700, 701), (703, 706, 707, 709), (704, 708, 707, 706), (705, 709, 707, 708), (710, 713, 714, 716), (711, 715, 714, 713), (712, 716, 714, 715), (717, 720, 721, 723), (718, 722, 721, 720), (719, 723, 721, 722), (724, 727, 728, 730), (725, 729, 728, 727), (726, 730, 728, 729), (731, 734, 735, 737), (732, 736, 735, 734), (733, 737, 735, 736), (738, 741, 742, 744), (739, 743, 742, 741), (740, 744, 742, 743), (745, 748, 749, 751), (746, 750, 749, 748), (747, 751, 749, 750), (529, 557, 559, 533), (533, 559, 556, 530), (558, 564, 566, 562), (562, 566, 563, 556), (565, 536, 538, 569), (569, 538, 535, 563), (537, 528, 534, 541), (541, 534, 530, 535), (564, 571, 573, 568), (568, 573, 570, 565), (572, 543, 545, 576), (576, 545, 542, 570), (544, 537, 540, 548), (548, 540, 536, 542), (571, 578, 580, 575), (575, 580, 577, 572), (579, 550, 552, 583), (583, 552, 549, 577), (551, 544, 547, 555), (555, 547, 543, 549), (578, 558, 561, 582), (582, 561, 557, 579), (528, 551, 554, 531), (531, 554, 550, 529), (585, 613, 615, 589), (589, 615, 612, 586), (614, 620, 622, 618), (618, 622, 619, 612), (621, 592, 594, 625), (625, 594, 591, 619), (593, 584, 590, 597), (597, 590, 586, 591), (620, 627, 629, 624), (624, 629, 626, 621), (628, 599, 601, 632), (632, 601, 598, 626), (600, 593, 596, 604), (604, 596, 592, 598), (627, 634, 636, 631), (631, 636, 633, 628), (635, 606, 608, 639), (639, 608, 605, 633), (607, 600, 603, 611), (611, 603, 599, 605), (634, 614, 617, 638), (638, 617, 613, 635), (584, 607, 610, 587), (587, 610, 606, 585), (641, 669, 671, 645), (645, 671, 668, 642), (670, 676, 678, 674), (674, 678, 675, 668), (677, 648, 650, 681), (681, 650, 647, 675), (649, 640, 646, 653), (653, 646, 642, 647), (676, 683, 685, 680), (680, 685, 682, 677), (684, 655, 657, 688), (688, 657, 654, 682), (656, 649, 652, 660), (660, 652, 648, 654), (683, 690, 692, 687), (687, 692, 689, 684), (691, 662, 664, 695), (695, 664, 661, 689), (663, 656, 659, 667), (667, 659, 655, 661), (690, 670, 673, 694), (694, 673, 669, 691), (640, 663, 666, 643), (643, 666, 662, 641), (697, 725, 727, 701), (701, 727, 724, 698), (726, 732, 734, 730), (730, 734, 731, 724), (733, 704, 706, 737), (737, 706, 703, 731), (705, 696, 702, 709), (709, 702, 698, 703), (732, 739, 741, 736), (736, 741, 738, 733), (740, 711, 713, 744), (744, 713, 710, 738), (712, 705, 708, 716), (716, 708, 704, 710), (739, 746, 748, 743), (743, 748, 745, 740), (747, 718, 720, 751), (751, 720, 717, 745), (719, 712, 715, 723), (723, 715, 711, 717), (746, 726, 729, 750), (750, 729, 725, 747), (696, 719, 722, 699), (699, 722, 718, 697), (556, 563, 535, 530), (756, 757, 753, 752), (757, 758, 754, 753), (758, 759, 755, 754), (759, 756, 752, 755), (752, 753, 754, 755), (759, 758, 757, 756)])
me_cube_008.polygons.foreach_set('material_index', [0, 0, 0, 0, 0, 0, 0, 0, 0, 0, 0, 0, 0, 0, 0, 0, 0, 0, 0, 0, 0, 0, 0, 0, 0, 0, 0, 0, 0, 0, 0, 0, 0, 0, 0, 0, 0, 0, 0, 0, 0, 0, 0, 0, 0, 0, 0, 0, 0, 0, 0, 0, 0, 0, 0, 0, 0, 0, 0, 0, 0, 0, 0, 0, 0, 0, 0, 0, 0, 0, 0, 0, 0, 0, 0, 0, 0, 0, 0, 0, 0, 0, 0, 0, 0, 0, 0, 0, 0, 0, 0, 0, 0, 0, 0, 0, 0, 0, 0, 0, 0, 0, 0, 0, 0, 0, 0, 0, 0, 0, 0, 0, 0, 0, 0, 0, 0, 0, 0, 0, 0, 0, 0, 0, 0, 0, 0, 0, 0, 0, 0, 0, 0, 0, 0, 0, 0, 0, 0, 0, 0, 0, 0, 0, 0, 0, 0, 0, 0, 0, 0, 0, 0, 0, 0, 0, 0, 0, 0, 0, 0, 0, 0, 0, 0, 0, 0, 0, 0, 0, 0, 0, 0, 0, 0, 0, 0, 0, 0, 0, 0, 0, 0, 0, 0, 0, 0, 0, 0, 0, 0, 0, 0, 0, 0, 0, 0, 0, 0, 0, 0, 0, 0, 0, 0, 0, 0, 0, 0, 0, 0, 0, 0, 0, 0, 0, 0, 0, 0, 0, 0, 0, 0, 0, 0, 0, 0, 0, 0, 0, 0, 0, 0, 0, 0, 0, 0, 0, 0, 0, 0, 0, 0, 0, 0, 0, 0, 0, 0, 0, 0, 0, 0, 0, 0, 0, 0, 0, 0, 0, 0, 0, 0, 0, 0, 0, 0, 0, 0, 0, 0, 0, 0, 0, 0, 0, 0, 0, 0, 0, 0, 0, 0, 0, 0, 0, 0, 0, 0, 0, 0, 0, 0, 0, 0, 0, 0, 0, 0, 0, 0, 0, 0, 0, 0, 0, 0, 0, 0, 0, 0, 0, 0, 0, 0, 0, 0, 0, 0, 0, 0, 0, 0, 0, 0, 0, 0, 0, 0, 0, 0, 0, 0, 0, 0, 0, 0, 0, 0, 0, 0, 0, 0, 0, 0, 0, 0, 0, 0, 0, 0, 0, 0, 0, 0, 0, 0, 0, 0, 0, 0, 0, 0, 0, 0, 0, 0, 0, 0, 0, 0, 0, 0, 0, 0, 0, 0, 0, 0, 0, 0, 0, 0, 0, 0, 0, 0, 0, 0, 0, 0, 0, 0, 0, 0, 0, 0, 0, 0, 0, 0, 0, 0, 0, 0, 0, 0, 0, 0, 0, 0, 0, 0, 0, 0, 0, 0, 0, 0, 0, 0, 0, 0, 0, 0, 0, 0, 0, 0, 0, 0, 0, 0, 0, 0, 0, 0, 0, 0, 0, 0, 0, 0, 0, 0, 0, 0, 0, 0, 0, 0, 0, 0, 0, 0, 0, 0, 0, 0, 0, 0, 0, 0, 0, 0, 0, 0, 0, 0, 0, 0, 0, 0, 0, 0, 0, 0, 0, 0, 0, 0, 0, 0, 0, 0, 0, 0, 0, 0, 0, 0, 0, 0, 0, 0, 0, 0, 0, 0, 0, 0, 0, 0, 0, 0, 0, 0, 0, 0, 0, 0, 0, 0, 0, 0, 0, 0, 0, 0, 0, 0, 0, 0, 0, 0, 0, 0, 0, 0, 0, 0, 0, 0, 0, 0, 0, 0, 0, 0, 0, 0, 0, 0, 0, 0, 0, 0, 0, 0, 0, 0, 0, 0, 0, 0, 0, 0, 0, 0, 0, 0, 0, 0, 0, 0, 0, 0, 0, 0, 0, 0, 0, 0, 0, 0, 0, 0, 0, 0, 0, 0, 0, 0, 0, 0, 0, 0, 0, 0, 0, 0, 0, 0, 0, 0, 0, 0, 0, 0, 0, 0, 0, 0, 0, 0, 0, 0, 0, 0, 0, 0, 0, 0, 0, 0, 0, 0, 0, 0, 0, 0, 0, 0, 0, 0, 0, 0, 0, 0, 0, 0, 0, 0, 0, 0, 0, 0, 0, 0, 0, 0, 0, 0, 0, 0, 0, 0, 0, 0, 0, 0, 0, 0, 0, 0, 0, 0, 0, 2, 2, 2, 2, 2, 2])
_uv = me_cube_008.uv_layers.new(name='UVMap.001')
_uv.uv.foreach_set('vector', [0.267, 0.2037, 0.267, 0.2037, 0.6123, 0.2037, 0.6123, 0.2037, 0.6138, 0.2152, 0.6138, 0.2152, 0.6138, 0.2066, 0.6138, 0.2066, 0.6123, 0.2181, 0.6123, 0.2181, 0.267, 0.2181, 0.267, 0.2181, 0.267, 0.2152, 0.6123, 0.2152, 0.6123, 0.2066, 0.267, 0.2066, 0.6123, 0.2152, 0.267, 0.2152, 0.267, 0.2066, 0.6123, 0.2066, 0.2647, 0.1368, 0.2647, 0.1368, 0.2647, 0.1282, 0.2647, 0.1282, 0.2661, 0.1253, 0.2661, 0.1253, 0.6115, 0.1253, 0.6115, 0.1253, 0.613, 0.1368, 0.613, 0.1368, 0.613, 0.1282, 0.613, 0.1282, 0.6115, 0.1397, 0.6115, 0.1397, 0.2661, 0.1397, 0.2661, 0.1397, 0.2661, 0.1368, 0.6115, 0.1368, 0.6115, 0.1282, 0.2661, 0.1282, 0.6115, 0.1368, 0.2661, 0.1368, 0.2661, 0.1282, 0.6115, 0.1282, 0.2663, 0.1569, 0.2663, 0.1569, 0.2663, 0.1483, 0.2663, 0.1483, 0.2678, 0.1454, 0.2678, 0.1454, 0.6132, 0.1454, 0.6132, 0.1454, 0.6146, 0.1569, 0.6146, 0.1569, 0.6146, 0.1483, 0.6146, 0.1483, 0.6132, 0.1598, 0.6132, 0.1598, 0.2678, 0.1598, 0.2678, 0.1598, 0.2678, 0.1569, 0.6132, 0.1569, 0.6132, 0.1483, 0.2678, 0.1483, 0.6132, 0.1569, 0.2678, 0.1569, 0.2678, 0.1483, 0.6132, 0.1483, 0.2663, 0.1766, 0.2663, 0.1766, 0.2663, 0.168, 0.2663, 0.168, 0.2678, 0.1651, 0.2678, 0.1651, 0.6132, 0.1651, 0.6132, 0.1651, 0.6146, 0.1766, 0.6146, 0.1766, 0.6146, 0.168, 0.6146, 0.168, 0.6132, 0.1795, 0.6132, 0.1795, 0.2678, 0.1795, 0.2678, 0.1795, 0.2678, 0.1766, 0.6132, 0.1766, 0.6132, 0.168, 0.2678, 0.168, 0.6132, 0.1766, 0.2678, 0.1766, 0.2678, 0.168, 0.6132, 0.168, 0.2655, 0.1951, 0.2655, 0.1951, 0.2655, 0.1865, 0.2655, 0.1865, 0.267, 0.1836, 0.267, 0.1836, 0.6123, 0.1836, 0.6123, 0.1836, 0.6138, 0.1951, 0.6138, 0.1951, 0.6138, 0.1865, 0.6138, 0.1865, 0.6123, 0.198, 0.6123, 0.198, 0.267, 0.198, 0.267, 0.198, 0.267, 0.1951, 0.6123, 0.1951, 0.6123, 0.1865, 0.267, 0.1865, 0.6123, 0.1951, 0.267, 0.1951, 0.267, 0.1865, 0.6123, 0.1865, 0.9563, 0.03638, 0.9563, 0.03638, 0.255, 0.03638, 0.255, 0.03638, 0.254, 0.03366, 0.254, 0.03366, 0.254, 0.02552, 0.254, 0.02552, 0.9563, 0.0228, 0.9563, 0.0228, 0.255, 0.0228, 0.255, 0.0228, 0.9573, 0.02552, 0.9573, 0.02552, 0.9573, 0.03366, 0.9573, 0.03366, 0.9563, 0.03366, 0.9563, 0.02552, 0.255, 0.02552, 0.255, 0.03366, 0.9563, 0.02552, 0.9563, 0.03366, 0.255, 0.03366, 0.255, 0.02552, 0.9563, 0.01996, 0.9563, 0.01996, 0.255, 0.01996, 0.255, 0.01996, 0.254, 0.01725, 0.254, 0.01725, 0.254, 0.009105, 0.254, 0.009105, 0.9563, 0.006391, 0.9563, 0.006391, 0.255, 0.006391, 0.255, 0.006391, 0.9573, 0.009105, 0.9573, 0.009105, 0.9573, 0.01725, 0.9573, 0.01725, 0.9563, 0.01725, 0.9563, 0.009105, 0.255, 0.009105, 0.255, 0.01725, 0.9563, 0.009105, 0.9563, 0.01725, 0.255, 0.01725, 0.255, 0.009105, 0.267, 0.2037, 0.267, 0.2045, 0.2661, 0.2049, 0.2659, 0.2045, 0.267, 0.2066, 0.2659, 0.2066, 0.2661, 0.2049, 0.267, 0.2045, 0.2655, 0.2066, 0.2659, 0.2045, 0.2661, 0.2049, 0.2659, 0.2066, 0.2655, 0.2066, 0.2659, 0.2066, 0.2661, 0.2049, 0.2659, 0.2045, 0.267, 0.2066, 0.267, 0.2045, 0.2661, 0.2049, 0.2659, 0.2066, 0.267, 0.2037, 0.2659, 0.2045, 0.2661, 0.2049, 0.267, 0.2045, 0.6123, 0.2066, 0.6134, 0.2066, 0.6132, 0.2049, 0.6123, 0.2045, 0.6138, 0.2066, 0.6134, 0.2045, 0.6132, 0.2049, 0.6134, 0.2066, 0.6123, 0.2037, 0.6123, 0.2045, 0.6132, 0.2049, 0.6134, 0.2045, 0.6138, 0.2066, 0.6134, 0.2066, 0.6132, 0.2049, 0.6134, 0.2045, 0.6123, 0.2066, 0.6123, 0.2045, 0.6132, 0.2049, 0.6134, 0.2066, 0.6123, 0.2037, 0.6134, 0.2045, 0.6132, 0.2049, 0.6123, 0.2045, 0.2655, 0.2152, 0.2659, 0.2152, 0.2661, 0.2169, 0.2659, 0.2172, 0.267, 0.2152, 0.267, 0.2172, 0.2661, 0.2169, 0.2659, 0.2152, 0.267, 0.2181, 0.2659, 0.2172, 0.2661, 0.2169, 0.267, 0.2172, 0.2655, 0.2152, 0.2659, 0.2172, 0.2661, 0.2169, 0.2659, 0.2152, 0.267, 0.2181, 0.267, 0.2172, 0.2661, 0.2169, 0.2659, 0.2172, 0.267, 0.2152, 0.2659, 0.2152, 0.2661, 0.2169, 0.267, 0.2172, 0.6123, 0.2152, 0.6123, 0.2172, 0.6132, 0.2169, 0.6134, 0.2152, 0.6123, 0.2181, 0.6134, 0.2172, 0.6132, 0.2169, 0.6123, 0.2172, 0.6138, 0.2152, 0.6134, 0.2152, 0.6132, 0.2169, 0.6134, 0.2172, 0.6138, 0.2152, 0.6134, 0.2172, 0.6132, 0.2169, 0.6134, 0.2152, 0.6123, 0.2181, 0.6123, 0.2172, 0.6132, 0.2169, 0.6134, 0.2172, 0.6123, 0.2152, 0.6134, 0.2152, 0.6132, 0.2169, 0.6123, 0.2172, 0.2661, 0.1253, 0.2661, 0.1262, 0.2653, 0.1265, 0.2651, 0.1262, 0.2661, 0.1282, 0.2651, 0.1282, 0.2653, 0.1265, 0.2661, 0.1262, 0.2647, 0.1282, 0.2651, 0.1262, 0.2653, 0.1265, 0.2651, 0.1282, 0.2647, 0.1282, 0.2651, 0.1282, 0.2653, 0.1265, 0.2651, 0.1262, 0.2661, 0.1282, 0.2661, 0.1262, 0.2653, 0.1265, 0.2651, 0.1282, 0.2661, 0.1253, 0.2651, 0.1262, 0.2653, 0.1265, 0.2661, 0.1262, 0.6115, 0.1282, 0.6125, 0.1282, 0.6123, 0.1265, 0.6115, 0.1262, 0.613, 0.1282, 0.6125, 0.1262, 0.6123, 0.1265, 0.6125, 0.1282, 0.6115, 0.1253, 0.6115, 0.1262, 0.6123, 0.1265, 0.6125, 0.1262, 0.613, 0.1282, 0.6125, 0.1282, 0.6123, 0.1265, 0.6125, 0.1262, 0.6115, 0.1282, 0.6115, 0.1262, 0.6123, 0.1265, 0.6125, 0.1282, 0.6115, 0.1253, 0.6125, 0.1262, 0.6123, 0.1265, 0.6115, 0.1262, 0.2647, 0.1368, 0.2651, 0.1368, 0.2653, 0.1385, 0.2651, 0.1388, 0.2661, 0.1368, 0.2661, 0.1388, 0.2653, 0.1385, 0.2651, 0.1368, 0.2661, 0.1397, 0.2651, 0.1388, 0.2653, 0.1385, 0.2661, 0.1388, 0.2647, 0.1368, 0.2651, 0.1388, 0.2653, 0.1385, 0.2651, 0.1368, 0.2661, 0.1397, 0.2661, 0.1388, 0.2653, 0.1385, 0.2651, 0.1388, 0.2661, 0.1368, 0.2651, 0.1368, 0.2653, 0.1385, 0.2661, 0.1388, 0.6115, 0.1368, 0.6115, 0.1388, 0.6123, 0.1385, 0.6125, 0.1368, 0.6115, 0.1397, 0.6125, 0.1388, 0.6123, 0.1385, 0.6115, 0.1388, 0.613, 0.1368, 0.6125, 0.1368, 0.6123, 0.1385, 0.6125, 0.1388, 0.613, 0.1368, 0.6125, 0.1388, 0.6123, 0.1385, 0.6125, 0.1368, 0.6115, 0.1397, 0.6115, 0.1388, 0.6123, 0.1385, 0.6125, 0.1388, 0.6115, 0.1368, 0.6125, 0.1368, 0.6123, 0.1385, 0.6115, 0.1388, 0.2678, 0.1454, 0.2678, 0.1463, 0.2669, 0.1467, 0.2668, 0.1463, 0.2678, 0.1483, 0.2668, 0.1483, 0.2669, 0.1467, 0.2678, 0.1463, 0.2663, 0.1483, 0.2668, 0.1463, 0.2669, 0.1467, 0.2668, 0.1483, 0.2663, 0.1483, 0.2668, 0.1483, 0.2669, 0.1467, 0.2668, 0.1463, 0.2678, 0.1483, 0.2678, 0.1463, 0.2669, 0.1467, 0.2668, 0.1483, 0.2678, 0.1454, 0.2668, 0.1463, 0.2669, 0.1467, 0.2678, 0.1463, 0.6132, 0.1483, 0.6142, 0.1483, 0.614, 0.1467, 0.6132, 0.1463, 0.6146, 0.1483, 0.6142, 0.1463, 0.614, 0.1467, 0.6142, 0.1483, 0.6132, 0.1454, 0.6132, 0.1463, 0.614, 0.1467, 0.6142, 0.1463, 0.6146, 0.1483, 0.6142, 0.1483, 0.614, 0.1467, 0.6142, 0.1463, 0.6132, 0.1483, 0.6132, 0.1463, 0.614, 0.1467, 0.6142, 0.1483, 0.6132, 0.1454, 0.6142, 0.1463, 0.614, 0.1467, 0.6132, 0.1463, 0.2663, 0.1569, 0.2668, 0.1569, 0.2669, 0.1586, 0.2668, 0.159, 0.2678, 0.1569, 0.2678, 0.159, 0.2669, 0.1586, 0.2668, 0.1569, 0.2678, 0.1598, 0.2668, 0.159, 0.2669, 0.1586, 0.2678, 0.159, 0.2663, 0.1569, 0.2668, 0.159, 0.2669, 0.1586, 0.2668, 0.1569, 0.2678, 0.1598, 0.2678, 0.159, 0.2669, 0.1586, 0.2668, 0.159, 0.2678, 0.1569, 0.2668, 0.1569, 0.2669, 0.1586, 0.2678, 0.159, 0.6132, 0.1569, 0.6132, 0.159, 0.614, 0.1586, 0.6142, 0.1569, 0.6132, 0.1598, 0.6142, 0.159, 0.614, 0.1586, 0.6132, 0.159, 0.6146, 0.1569, 0.6142, 0.1569, 0.614, 0.1586, 0.6142, 0.159, 0.6146, 0.1569, 0.6142, 0.159, 0.614, 0.1586, 0.6142, 0.1569, 0.6132, 0.1598, 0.6132, 0.159, 0.614, 0.1586, 0.6142, 0.159, 0.6132, 0.1569, 0.6142, 0.1569, 0.614, 0.1586, 0.6132, 0.159, 0.2678, 0.1651, 0.2678, 0.166, 0.2669, 0.1664, 0.2668, 0.166, 0.2678, 0.168, 0.2668, 0.168, 0.2669, 0.1664, 0.2678, 0.166, 0.2663, 0.168, 0.2668, 0.166, 0.2669, 0.1664, 0.2668, 0.168, 0.2663, 0.168, 0.2668, 0.168, 0.2669, 0.1664, 0.2668, 0.166, 0.2678, 0.168, 0.2678, 0.166, 0.2669, 0.1664, 0.2668, 0.168, 0.2678, 0.1651, 0.2668, 0.166, 0.2669, 0.1664, 0.2678, 0.166, 0.6132, 0.168, 0.6142, 0.168, 0.614, 0.1664, 0.6132, 0.166, 0.6146, 0.168, 0.6142, 0.166, 0.614, 0.1664, 0.6142, 0.168, 0.6132, 0.1651, 0.6132, 0.166, 0.614, 0.1664, 0.6142, 0.166, 0.6146, 0.168, 0.6142, 0.168, 0.614, 0.1664, 0.6142, 0.166, 0.6132, 0.168, 0.6132, 0.166, 0.614, 0.1664, 0.6142, 0.168, 0.6132, 0.1651, 0.6142, 0.166, 0.614, 0.1664, 0.6132, 0.166, 0.2663, 0.1766, 0.2668, 0.1766, 0.2669, 0.1783, 0.2668, 0.1787, 0.2678, 0.1766, 0.2678, 0.1787, 0.2669, 0.1783, 0.2668, 0.1766, 0.2678, 0.1795, 0.2668, 0.1787, 0.2669, 0.1783, 0.2678, 0.1787, 0.2663, 0.1766, 0.2668, 0.1787, 0.2669, 0.1783, 0.2668, 0.1766, 0.2678, 0.1795, 0.2678, 0.1787, 0.2669, 0.1783, 0.2668, 0.1787, 0.2678, 0.1766, 0.2668, 0.1766, 0.2669, 0.1783, 0.2678, 0.1787, 0.6132, 0.1766, 0.6132, 0.1787, 0.614, 0.1783, 0.6142, 0.1766, 0.6132, 0.1795, 0.6142, 0.1787, 0.614, 0.1783, 0.6132, 0.1787, 0.6146, 0.1766, 0.6142, 0.1766, 0.614, 0.1783, 0.6142, 0.1787, 0.6146, 0.1766, 0.6142, 0.1787, 0.614, 0.1783, 0.6142, 0.1766, 0.6132, 0.1795, 0.6132, 0.1787, 0.614, 0.1783, 0.6142, 0.1787, 0.6132, 0.1766, 0.6142, 0.1766, 0.614, 0.1783, 0.6132, 0.1787, 0.267, 0.1836, 0.267, 0.1845, 0.2661, 0.1848, 0.2659, 0.1845, 0.267, 0.1865, 0.2659, 0.1865, 0.2661, 0.1848, 0.267, 0.1845, 0.2655, 0.1865, 0.2659, 0.1845, 0.2661, 0.1848, 0.2659, 0.1865, 0.2655, 0.1865, 0.2659, 0.1865, 0.2661, 0.1848, 0.2659, 0.1845, 0.267, 0.1865, 0.267, 0.1845, 0.2661, 0.1848, 0.2659, 0.1865, 0.267, 0.1836, 0.2659, 0.1845, 0.2661, 0.1848, 0.267, 0.1845, 0.6123, 0.1865, 0.6134, 0.1865, 0.6132, 0.1848, 0.6123, 0.1845, 0.6138, 0.1865, 0.6134, 0.1845, 0.6132, 0.1848, 0.6134, 0.1865, 0.6123, 0.1836, 0.6123, 0.1845, 0.6132, 0.1848, 0.6134, 0.1845, 0.6138, 0.1865, 0.6134, 0.1865, 0.6132, 0.1848, 0.6134, 0.1845, 0.6123, 0.1865, 0.6123, 0.1845, 0.6132, 0.1848, 0.6134, 0.1865, 0.6123, 0.1836, 0.6134, 0.1845, 0.6132, 0.1848, 0.6123, 0.1845, 0.2655, 0.1951, 0.2659, 0.1951, 0.2661, 0.1968, 0.2659, 0.1971, 0.267, 0.1951, 0.267, 0.1971, 0.2661, 0.1968, 0.2659, 0.1951, 0.267, 0.198, 0.2659, 0.1971, 0.2661, 0.1968, 0.267, 0.1971, 0.2655, 0.1951, 0.2659, 0.1971, 0.2661, 0.1968, 0.2659, 0.1951, 0.267, 0.198, 0.267, 0.1971, 0.2661, 0.1968, 0.2659, 0.1971, 0.267, 0.1951, 0.2659, 0.1951, 0.2661, 0.1968, 0.267, 0.1971, 0.6123, 0.1951, 0.6123, 0.1971, 0.6132, 0.1968, 0.6134, 0.1951, 0.6123, 0.198, 0.6134, 0.1971, 0.6132, 0.1968, 0.6123, 0.1971, 0.6138, 0.1951, 0.6134, 0.1951, 0.6132, 0.1968, 0.6134, 0.1971, 0.6138, 0.1951, 0.6134, 0.1971, 0.6132, 0.1968, 0.6134, 0.1951, 0.6123, 0.198, 0.6123, 0.1971, 0.6132, 0.1968, 0.6134, 0.1971, 0.6123, 0.1951, 0.6134, 0.1951, 0.6132, 0.1968, 0.6123, 0.1971, 0.254, 0.03366, 0.2543, 0.03366, 0.2544, 0.03523, 0.2543, 0.03558, 0.255, 0.03366, 0.255, 0.03558, 0.2544, 0.03523, 0.2543, 0.03366, 0.255, 0.03638, 0.2543, 0.03558, 0.2544, 0.03523, 0.255, 0.03558, 0.255, 0.03638, 0.255, 0.03558, 0.2544, 0.03523, 0.2543, 0.03558, 0.255, 0.03366, 0.2543, 0.03366, 0.2544, 0.03523, 0.255, 0.03558, 0.254, 0.03366, 0.2543, 0.03558, 0.2544, 0.03523, 0.2543, 0.03366, 0.255, 0.02552, 0.255, 0.0236, 0.2544, 0.02395, 0.2543, 0.02552, 0.255, 0.0228, 0.2543, 0.0236, 0.2544, 0.02395, 0.255, 0.0236, 0.254, 0.02552, 0.2543, 0.02552, 0.2544, 0.02395, 0.2543, 0.0236, 0.255, 0.0228, 0.255, 0.0236, 0.2544, 0.02395, 0.2543, 0.0236, 0.255, 0.02552, 0.2543, 0.02552, 0.2544, 0.02395, 0.255, 0.0236, 0.254, 0.02552, 0.2543, 0.0236, 0.2544, 0.02395, 0.2543, 0.02552, 0.9563, 0.03638, 0.9563, 0.03558, 0.9569, 0.03523, 0.957, 0.03558, 0.9563, 0.03366, 0.957, 0.03366, 0.9569, 0.03523, 0.9563, 0.03558, 0.9573, 0.03366, 0.957, 0.03558, 0.9569, 0.03523, 0.957, 0.03366, 0.9563, 0.03638, 0.957, 0.03558, 0.9569, 0.03523, 0.9563, 0.03558, 0.9573, 0.03366, 0.957, 0.03366, 0.9569, 0.03523, 0.957, 0.03558, 0.9563, 0.03366, 0.9563, 0.03558, 0.9569, 0.03523, 0.957, 0.03366, 0.9563, 0.02552, 0.957, 0.02552, 0.9569, 0.02395, 0.9563, 0.0236, 0.9573, 0.02552, 0.957, 0.0236, 0.9569, 0.02395, 0.957, 0.02552, 0.9563, 0.0228, 0.9563, 0.0236, 0.9569, 0.02395, 0.957, 0.0236, 0.9563, 0.0228, 0.957, 0.0236, 0.9569, 0.02395, 0.9563, 0.0236, 0.9573, 0.02552, 0.957, 0.02552, 0.9569, 0.02395, 0.957, 0.0236, 0.9563, 0.02552, 0.9563, 0.0236, 0.9569, 0.02395, 0.957, 0.02552, 0.254, 0.01725, 0.2543, 0.01725, 0.2544, 0.01881, 0.2543, 0.01917, 0.255, 0.01725, 0.255, 0.01917, 0.2544, 0.01881, 0.2543, 0.01725, 0.255, 0.01996, 0.2543, 0.01917, 0.2544, 0.01881, 0.255, 0.01917, 0.255, 0.01996, 0.255, 0.01917, 0.2544, 0.01881, 0.2543, 0.01917, 0.255, 0.01725, 0.2543, 0.01725, 0.2544, 0.01881, 0.255, 0.01917, 0.254, 0.01725, 0.2543, 0.01917, 0.2544, 0.01881, 0.2543, 0.01725, 0.255, 0.009105, 0.255, 0.007186, 0.2544, 0.007538, 0.2543, 0.009105, 0.255, 0.006391, 0.2543, 0.007186, 0.2544, 0.007538, 0.255, 0.007186, 0.254, 0.009105, 0.2543, 0.009105, 0.2544, 0.007538, 0.2543, 0.007186, 0.255, 0.006391, 0.255, 0.007186, 0.2544, 0.007538, 0.2543, 0.007186, 0.255, 0.009105, 0.2543, 0.009105, 0.2544, 0.007538, 0.255, 0.007186, 0.254, 0.009105, 0.2543, 0.007186, 0.2544, 0.007538, 0.2543, 0.009105, 0.9563, 0.01996, 0.9563, 0.01917, 0.9569, 0.01881, 0.957, 0.01917, 0.9563, 0.01725, 0.957, 0.01725, 0.9569, 0.01881, 0.9563, 0.01917, 0.9573, 0.01725, 0.957, 0.01917, 0.9569, 0.01881, 0.957, 0.01725, 0.9563, 0.01996, 0.957, 0.01917, 0.9569, 0.01881, 0.9563, 0.01917, 0.9573, 0.01725, 0.957, 0.01725, 0.9569, 0.01881, 0.957, 0.01917, 0.9563, 0.01725, 0.9563, 0.01917, 0.9569, 0.01881, 0.957, 0.01725, 0.9563, 0.009105, 0.957, 0.009105, 0.9569, 0.007538, 0.9563, 0.007186, 0.9573, 0.009105, 0.957, 0.007186, 0.9569, 0.007538, 0.957, 0.009105, 0.9563, 0.006391, 0.9563, 0.007186, 0.9569, 0.007538, 0.957, 0.007186, 0.9563, 0.006391, 0.957, 0.007186, 0.9569, 0.007538, 0.9563, 0.007186, 0.9573, 0.009105, 0.957, 0.009105, 0.9569, 0.007538, 0.957, 0.007186, 0.9563, 0.009105, 0.9563, 0.007186, 0.9569, 0.007538, 0.957, 0.009105, 0.267, 0.2066, 0.267, 0.2152, 0.2659, 0.2152, 0.2659, 0.2066, 0.2659, 0.2066, 0.2659, 0.2152, 0.2655, 0.2152, 0.2655, 0.2066, 0.267, 0.2181, 0.267, 0.2181, 0.2659, 0.2172, 0.2659, 0.2172, 0.2659, 0.2172, 0.2659, 0.2172, 0.2655, 0.2152, 0.2655, 0.2152, 0.267, 0.2152, 0.267, 0.2066, 0.2659, 0.2066, 0.2659, 0.2152, 0.2659, 0.2152, 0.2659, 0.2066, 0.2655, 0.2066, 0.2655, 0.2152, 0.267, 0.2037, 0.267, 0.2037, 0.2659, 0.2045, 0.2659, 0.2045, 0.2659, 0.2045, 0.2659, 0.2045, 0.2655, 0.2066, 0.2655, 0.2066, 0.267, 0.2181, 0.6123, 0.2181, 0.6123, 0.2172, 0.267, 0.2172, 0.267, 0.2172, 0.6123, 0.2172, 0.6123, 0.2152, 0.267, 0.2152, 0.6138, 0.2152, 0.6138, 0.2066, 0.6134, 0.2066, 0.6134, 0.2152, 0.6134, 0.2152, 0.6134, 0.2066, 0.6123, 0.2066, 0.6123, 0.2152, 0.6123, 0.2037, 0.267, 0.2037, 0.267, 0.2045, 0.6123, 0.2045, 0.6123, 0.2045, 0.267, 0.2045, 0.267, 0.2066, 0.6123, 0.2066, 0.6123, 0.2181, 0.6123, 0.2181, 0.6134, 0.2172, 0.6134, 0.2172, 0.6134, 0.2172, 0.6134, 0.2172, 0.6138, 0.2152, 0.6138, 0.2152, 0.6123, 0.2152, 0.6123, 0.2066, 0.6134, 0.2066, 0.6134, 0.2152, 0.6134, 0.2152, 0.6134, 0.2066, 0.6138, 0.2066, 0.6138, 0.2152, 0.6123, 0.2037, 0.6123, 0.2037, 0.6134, 0.2045, 0.6134, 0.2045, 0.6134, 0.2045, 0.6134, 0.2045, 0.6138, 0.2066, 0.6138, 0.2066, 0.6123, 0.2181, 0.267, 0.2181, 0.267, 0.2172, 0.6123, 0.2172, 0.6123, 0.2172, 0.267, 0.2172, 0.267, 0.2152, 0.6123, 0.2152, 0.267, 0.2037, 0.6123, 0.2037, 0.6123, 0.2045, 0.267, 0.2045, 0.267, 0.2045, 0.6123, 0.2045, 0.6123, 0.2066, 0.267, 0.2066, 0.2661, 0.1282, 0.2661, 0.1368, 0.2651, 0.1368, 0.2651, 0.1282, 0.2651, 0.1282, 0.2651, 0.1368, 0.2647, 0.1368, 0.2647, 0.1282, 0.2661, 0.1397, 0.2661, 0.1397, 0.2651, 0.1388, 0.2651, 0.1388, 0.2651, 0.1388, 0.2651, 0.1388, 0.2647, 0.1368, 0.2647, 0.1368, 0.2661, 0.1368, 0.2661, 0.1282, 0.2651, 0.1282, 0.2651, 0.1368, 0.2651, 0.1368, 0.2651, 0.1282, 0.2647, 0.1282, 0.2647, 0.1368, 0.2661, 0.1253, 0.2661, 0.1253, 0.2651, 0.1262, 0.2651, 0.1262, 0.2651, 0.1262, 0.2651, 0.1262, 0.2647, 0.1282, 0.2647, 0.1282, 0.2661, 0.1397, 0.6115, 0.1397, 0.6115, 0.1388, 0.2661, 0.1388, 0.2661, 0.1388, 0.6115, 0.1388, 0.6115, 0.1368, 0.2661, 0.1368, 0.613, 0.1368, 0.613, 0.1282, 0.6125, 0.1282, 0.6125, 0.1368, 0.6125, 0.1368, 0.6125, 0.1282, 0.6115, 0.1282, 0.6115, 0.1368, 0.6115, 0.1253, 0.2661, 0.1253, 0.2661, 0.1262, 0.6115, 0.1262, 0.6115, 0.1262, 0.2661, 0.1262, 0.2661, 0.1282, 0.6115, 0.1282, 0.6115, 0.1397, 0.6115, 0.1397, 0.6125, 0.1388, 0.6125, 0.1388, 0.6125, 0.1388, 0.6125, 0.1388, 0.613, 0.1368, 0.613, 0.1368, 0.6115, 0.1368, 0.6115, 0.1282, 0.6125, 0.1282, 0.6125, 0.1368, 0.6125, 0.1368, 0.6125, 0.1282, 0.613, 0.1282, 0.613, 0.1368, 0.6115, 0.1253, 0.6115, 0.1253, 0.6125, 0.1262, 0.6125, 0.1262, 0.6125, 0.1262, 0.6125, 0.1262, 0.613, 0.1282, 0.613, 0.1282, 0.6115, 0.1397, 0.2661, 0.1397, 0.2661, 0.1388, 0.6115, 0.1388, 0.6115, 0.1388, 0.2661, 0.1388, 0.2661, 0.1368, 0.6115, 0.1368, 0.2661, 0.1253, 0.6115, 0.1253, 0.6115, 0.1262, 0.2661, 0.1262, 0.2661, 0.1262, 0.6115, 0.1262, 0.6115, 0.1282, 0.2661, 0.1282, 0.2678, 0.1483, 0.2678, 0.1569, 0.2668, 0.1569, 0.2668, 0.1483, 0.2668, 0.1483, 0.2668, 0.1569, 0.2663, 0.1569, 0.2663, 0.1483, 0.2678, 0.1598, 0.2678, 0.1598, 0.2668, 0.159, 0.2668, 0.159, 0.2668, 0.159, 0.2668, 0.159, 0.2663, 0.1569, 0.2663, 0.1569, 0.2678, 0.1569, 0.2678, 0.1483, 0.2668, 0.1483, 0.2668, 0.1569, 0.2668, 0.1569, 0.2668, 0.1483, 0.2663, 0.1483, 0.2663, 0.1569, 0.2678, 0.1454, 0.2678, 0.1454, 0.2668, 0.1463, 0.2668, 0.1463, 0.2668, 0.1463, 0.2668, 0.1463, 0.2663, 0.1483, 0.2663, 0.1483, 0.2678, 0.1598, 0.6132, 0.1598, 0.6132, 0.159, 0.2678, 0.159, 0.2678, 0.159, 0.6132, 0.159, 0.6132, 0.1569, 0.2678, 0.1569, 0.6146, 0.1569, 0.6146, 0.1483, 0.6142, 0.1483, 0.6142, 0.1569, 0.6142, 0.1569, 0.6142, 0.1483, 0.6132, 0.1483, 0.6132, 0.1569, 0.6132, 0.1454, 0.2678, 0.1454, 0.2678, 0.1463, 0.6132, 0.1463, 0.6132, 0.1463, 0.2678, 0.1463, 0.2678, 0.1483, 0.6132, 0.1483, 0.6132, 0.1598, 0.6132, 0.1598, 0.6142, 0.159, 0.6142, 0.159, 0.6142, 0.159, 0.6142, 0.159, 0.6146, 0.1569, 0.6146, 0.1569, 0.6132, 0.1569, 0.6132, 0.1483, 0.6142, 0.1483, 0.6142, 0.1569, 0.6142, 0.1569, 0.6142, 0.1483, 0.6146, 0.1483, 0.6146, 0.1569, 0.6132, 0.1454, 0.6132, 0.1454, 0.6142, 0.1463, 0.6142, 0.1463, 0.6142, 0.1463, 0.6142, 0.1463, 0.6146, 0.1483, 0.6146, 0.1483, 0.6132, 0.1598, 0.2678, 0.1598, 0.2678, 0.159, 0.6132, 0.159, 0.6132, 0.159, 0.2678, 0.159, 0.2678, 0.1569, 0.6132, 0.1569, 0.2678, 0.1454, 0.6132, 0.1454, 0.6132, 0.1463, 0.2678, 0.1463, 0.2678, 0.1463, 0.6132, 0.1463, 0.6132, 0.1483, 0.2678, 0.1483, 0.2678, 0.168, 0.2678, 0.1766, 0.2668, 0.1766, 0.2668, 0.168, 0.2668, 0.168, 0.2668, 0.1766, 0.2663, 0.1766, 0.2663, 0.168, 0.2678, 0.1795, 0.2678, 0.1795, 0.2668, 0.1787, 0.2668, 0.1787, 0.2668, 0.1787, 0.2668, 0.1787, 0.2663, 0.1766, 0.2663, 0.1766, 0.2678, 0.1766, 0.2678, 0.168, 0.2668, 0.168, 0.2668, 0.1766, 0.2668, 0.1766, 0.2668, 0.168, 0.2663, 0.168, 0.2663, 0.1766, 0.2678, 0.1651, 0.2678, 0.1651, 0.2668, 0.166, 0.2668, 0.166, 0.2668, 0.166, 0.2668, 0.166, 0.2663, 0.168, 0.2663, 0.168, 0.2678, 0.1795, 0.6132, 0.1795, 0.6132, 0.1787, 0.2678, 0.1787, 0.2678, 0.1787, 0.6132, 0.1787, 0.6132, 0.1766, 0.2678, 0.1766, 0.6146, 0.1766, 0.6146, 0.168, 0.6142, 0.168, 0.6142, 0.1766, 0.6142, 0.1766, 0.6142, 0.168, 0.6132, 0.168, 0.6132, 0.1766, 0.6132, 0.1651, 0.2678, 0.1651, 0.2678, 0.166, 0.6132, 0.166, 0.6132, 0.166, 0.2678, 0.166, 0.2678, 0.168, 0.6132, 0.168, 0.6132, 0.1795, 0.6132, 0.1795, 0.6142, 0.1787, 0.6142, 0.1787, 0.6142, 0.1787, 0.6142, 0.1787, 0.6146, 0.1766, 0.6146, 0.1766, 0.6132, 0.1766, 0.6132, 0.168, 0.6142, 0.168, 0.6142, 0.1766, 0.6142, 0.1766, 0.6142, 0.168, 0.6146, 0.168, 0.6146, 0.1766, 0.6132, 0.1651, 0.6132, 0.1651, 0.6142, 0.166, 0.6142, 0.166, 0.6142, 0.166, 0.6142, 0.166, 0.6146, 0.168, 0.6146, 0.168, 0.6132, 0.1795, 0.2678, 0.1795, 0.2678, 0.1787, 0.6132, 0.1787, 0.6132, 0.1787, 0.2678, 0.1787, 0.2678, 0.1766, 0.6132, 0.1766, 0.2678, 0.1651, 0.6132, 0.1651, 0.6132, 0.166, 0.2678, 0.166, 0.2678, 0.166, 0.6132, 0.166, 0.6132, 0.168, 0.2678, 0.168, 0.267, 0.1865, 0.267, 0.1951, 0.2659, 0.1951, 0.2659, 0.1865, 0.2659, 0.1865, 0.2659, 0.1951, 0.2655, 0.1951, 0.2655, 0.1865, 0.267, 0.198, 0.267, 0.198, 0.2659, 0.1971, 0.2659, 0.1971, 0.2659, 0.1971, 0.2659, 0.1971, 0.2655, 0.1951, 0.2655, 0.1951, 0.267, 0.1951, 0.267, 0.1865, 0.2659, 0.1865, 0.2659, 0.1951, 0.2659, 0.1951, 0.2659, 0.1865, 0.2655, 0.1865, 0.2655, 0.1951, 0.267, 0.1836, 0.267, 0.1836, 0.2659, 0.1845, 0.2659, 0.1845, 0.2659, 0.1845, 0.2659, 0.1845, 0.2655, 0.1865, 0.2655, 0.1865, 0.267, 0.198, 0.6123, 0.198, 0.6123, 0.1971, 0.267, 0.1971, 0.267, 0.1971, 0.6123, 0.1971, 0.6123, 0.1951, 0.267, 0.1951, 0.6138, 0.1951, 0.6138, 0.1865, 0.6134, 0.1865, 0.6134, 0.1951, 0.6134, 0.1951, 0.6134, 0.1865, 0.6123, 0.1865, 0.6123, 0.1951, 0.6123, 0.1836, 0.267, 0.1836, 0.267, 0.1845, 0.6123, 0.1845, 0.6123, 0.1845, 0.267, 0.1845, 0.267, 0.1865, 0.6123, 0.1865, 0.6123, 0.198, 0.6123, 0.198, 0.6134, 0.1971, 0.6134, 0.1971, 0.6134, 0.1971, 0.6134, 0.1971, 0.6138, 0.1951, 0.6138, 0.1951, 0.6123, 0.1951, 0.6123, 0.1865, 0.6134, 0.1865, 0.6134, 0.1951, 0.6134, 0.1951, 0.6134, 0.1865, 0.6138, 0.1865, 0.6138, 0.1951, 0.6123, 0.1836, 0.6123, 0.1836, 0.6134, 0.1845, 0.6134, 0.1845, 0.6134, 0.1845, 0.6134, 0.1845, 0.6138, 0.1865, 0.6138, 0.1865, 0.6123, 0.198, 0.267, 0.198, 0.267, 0.1971, 0.6123, 0.1971, 0.6123, 0.1971, 0.267, 0.1971, 0.267, 0.1951, 0.6123, 0.1951, 0.267, 0.1836, 0.6123, 0.1836, 0.6123, 0.1845, 0.267, 0.1845, 0.267, 0.1845, 0.6123, 0.1845, 0.6123, 0.1865, 0.267, 0.1865, 0.255, 0.03366, 0.9563, 0.03366, 0.9563, 0.03558, 0.255, 0.03558, 0.255, 0.03558, 0.9563, 0.03558, 0.9563, 0.03638, 0.255, 0.03638, 0.9573, 0.03366, 0.9573, 0.03366, 0.957, 0.03558, 0.957, 0.03558, 0.957, 0.03558, 0.957, 0.03558, 0.9563, 0.03638, 0.9563, 0.03638, 0.9563, 0.03366, 0.255, 0.03366, 0.255, 0.03558, 0.9563, 0.03558, 0.9563, 0.03558, 0.255, 0.03558, 0.255, 0.03638, 0.9563, 0.03638, 0.254, 0.03366, 0.254, 0.03366, 0.2543, 0.03558, 0.2543, 0.03558, 0.2543, 0.03558, 0.2543, 0.03558, 0.255, 0.03638, 0.255, 0.03638, 0.9573, 0.03366, 0.9573, 0.02552, 0.957, 0.02552, 0.957, 0.03366, 0.957, 0.03366, 0.957, 0.02552, 0.9563, 0.02552, 0.9563, 0.03366, 0.9563, 0.0228, 0.255, 0.0228, 0.255, 0.0236, 0.9563, 0.0236, 0.9563, 0.0236, 0.255, 0.0236, 0.255, 0.02552, 0.9563, 0.02552, 0.254, 0.02552, 0.254, 0.03366, 0.2543, 0.03366, 0.2543, 0.02552, 0.2543, 0.02552, 0.2543, 0.03366, 0.255, 0.03366, 0.255, 0.02552, 0.9573, 0.02552, 0.9573, 0.02552, 0.957, 0.0236, 0.957, 0.0236, 0.957, 0.0236, 0.957, 0.0236, 0.9563, 0.0228, 0.9563, 0.0228, 0.9563, 0.02552, 0.255, 0.02552, 0.255, 0.0236, 0.9563, 0.0236, 0.9563, 0.0236, 0.255, 0.0236, 0.255, 0.0228, 0.9563, 0.0228, 0.254, 0.02552, 0.254, 0.02552, 0.2543, 0.0236, 0.2543, 0.0236, 0.2543, 0.0236, 0.2543, 0.0236, 0.255, 0.0228, 0.255, 0.0228, 0.9573, 0.02552, 0.9573, 0.03366, 0.957, 0.03366, 0.957, 0.02552, 0.957, 0.02552, 0.957, 0.03366, 0.9563, 0.03366, 0.9563, 0.02552, 0.254, 0.03366, 0.254, 0.02552, 0.2543, 0.02552, 0.2543, 0.03366, 0.2543, 0.03366, 0.2543, 0.02552, 0.255, 0.02552, 0.255, 0.03366, 0.255, 0.01725, 0.9563, 0.01725, 0.9563, 0.01917, 0.255, 0.01917, 0.255, 0.01917, 0.9563, 0.01917, 0.9563, 0.01996, 0.255, 0.01996, 0.9573, 0.01725, 0.9573, 0.01725, 0.957, 0.01917, 0.957, 0.01917, 0.957, 0.01917, 0.957, 0.01917, 0.9563, 0.01996, 0.9563, 0.01996, 0.9563, 0.01725, 0.255, 0.01725, 0.255, 0.01917, 0.9563, 0.01917, 0.9563, 0.01917, 0.255, 0.01917, 0.255, 0.01996, 0.9563, 0.01996, 0.254, 0.01725, 0.254, 0.01725, 0.2543, 0.01917, 0.2543, 0.01917, 0.2543, 0.01917, 0.2543, 0.01917, 0.255, 0.01996, 0.255, 0.01996, 0.9573, 0.01725, 0.9573, 0.009105, 0.957, 0.009105, 0.957, 0.01725, 0.957, 0.01725, 0.957, 0.009105, 0.9563, 0.009105, 0.9563, 0.01725, 0.9563, 0.006391, 0.255, 0.006391, 0.255, 0.007186, 0.9563, 0.007186, 0.9563, 0.007186, 0.255, 0.007186, 0.255, 0.009105, 0.9563, 0.009105, 0.254, 0.009105, 0.254, 0.01725, 0.2543, 0.01725, 0.2543, 0.009105, 0.2543, 0.009105, 0.2543, 0.01725, 0.255, 0.01725, 0.255, 0.009105, 0.9573, 0.009105, 0.9573, 0.009105, 0.957, 0.007186, 0.957, 0.007186, 0.957, 0.007186, 0.957, 0.007186, 0.9563, 0.006391, 0.9563, 0.006391, 0.9563, 0.009105, 0.255, 0.009105, 0.255, 0.007186, 0.9563, 0.007186, 0.9563, 0.007186, 0.255, 0.007186, 0.255, 0.006391, 0.9563, 0.006391, 0.254, 0.009105, 0.254, 0.009105, 0.2543, 0.007186, 0.2543, 0.007186, 0.2543, 0.007186, 0.2543, 0.007186, 0.255, 0.006391, 0.255, 0.006391, 0.9573, 0.009105, 0.9573, 0.01725, 0.957, 0.01725, 0.957, 0.009105, 0.957, 0.009105, 0.957, 0.01725, 0.9563, 0.01725, 0.9563, 0.009105, 0.254, 0.01725, 0.254, 0.009105, 0.2543, 0.009105, 0.2543, 0.01725, 0.2543, 0.01725, 0.2543, 0.009105, 0.255, 0.009105, 0.255, 0.01725, 0.2655, 0.2152, 0.2655, 0.2152, 0.2655, 0.2066, 0.2655, 0.2066, 0.2599, 0.4251, 0.2593, 0.4203, 0.8853, 0.4203, 0.8847, 0.4251, 0.2642, 0.3075, 0.2631, 0.3038, 0.6062, 0.3038, 0.6052, 0.3075, 0.2604, 0.4966, 0.2599, 0.5025, 0.8847, 0.5025, 0.8842, 0.4966, 0.2607, 0.4899, 0.2604, 0.4966, 0.8842, 0.4966, 0.8838, 0.4899, 0.2586, 0.511, 0.2579, 0.5132, 0.8867, 0.5132, 0.8859, 0.511, 0.2579, 0.5132, 0.2571, 0.5139, 0.8874, 0.5139, 0.8867, 0.5132, 0.2593, 0.5074, 0.2586, 0.511, 0.8859, 0.511, 0.8853, 0.5074, 0.261, 0.4826, 0.2607, 0.4899, 0.8838, 0.4899, 0.8836, 0.4826, 0.261, 0.475, 0.261, 0.4826, 0.8836, 0.4826, 0.8835, 0.475, 0.2651, 0.3124, 0.6043, 0.3124, 0.6052, 0.3075, 0.2642, 0.3075, 0.2599, 0.5025, 0.2593, 0.5074, 0.8853, 0.5074, 0.8847, 0.5025, 0.2631, 0.3995, 0.262, 0.4017, 0.6074, 0.4017, 0.6062, 0.3995, 0.2593, 0.5074, 0.8853, 0.5074, 0.8859, 0.511, 0.2586, 0.511, 0.2579, 0.5132, 0.8867, 0.5132, 0.8874, 0.5139, 0.2571, 0.5139, 0.2659, 0.3184, 0.6035, 0.3184, 0.6043, 0.3124, 0.2651, 0.3124, 0.2664, 0.3252, 0.6029, 0.3252, 0.6035, 0.3184, 0.2659, 0.3184, 0.2668, 0.3326, 0.6026, 0.3326, 0.6029, 0.3252, 0.2664, 0.3252, 0.2669, 0.3404, 0.6025, 0.3404, 0.6026, 0.3326, 0.2668, 0.3326, 0.262, 0.3016, 0.6074, 0.3016, 0.6086, 0.3008, 0.2608, 0.3008, 0.2642, 0.3075, 0.6052, 0.3075, 0.6062, 0.3038, 0.2631, 0.3038, 0.2651, 0.3124, 0.2642, 0.3075, 0.6052, 0.3075, 0.6043, 0.3124, 0.2669, 0.3404, 0.2668, 0.3326, 0.6026, 0.3326, 0.6025, 0.3404, 0.2586, 0.511, 0.8859, 0.511, 0.8867, 0.5132, 0.2579, 0.5132, 0.261, 0.475, 0.8835, 0.475, 0.8836, 0.4826, 0.261, 0.4826, 0.261, 0.4826, 0.8836, 0.4826, 0.8838, 0.4899, 0.2607, 0.4899, 0.2607, 0.4899, 0.8838, 0.4899, 0.8842, 0.4966, 0.2604, 0.4966, 0.2604, 0.4966, 0.8842, 0.4966, 0.8847, 0.5025, 0.2599, 0.5025, 0.2668, 0.3326, 0.2664, 0.3252, 0.6029, 0.3252, 0.6026, 0.3326, 0.2664, 0.3252, 0.2659, 0.3184, 0.6035, 0.3184, 0.6029, 0.3252, 0.2631, 0.3038, 0.6062, 0.3038, 0.6074, 0.3016, 0.262, 0.3016, 0.2664, 0.3781, 0.6029, 0.3781, 0.6035, 0.3849, 0.2659, 0.3849, 0.2599, 0.5025, 0.8847, 0.5025, 0.8853, 0.5074, 0.2593, 0.5074, 0.2668, 0.3706, 0.6026, 0.3706, 0.6029, 0.3781, 0.2664, 0.3781, 0.2604, 0.4311, 0.2599, 0.4251, 0.8847, 0.4251, 0.8842, 0.4311, 0.2607, 0.4378, 0.2604, 0.4311, 0.8842, 0.4311, 0.8838, 0.4378, 0.261, 0.4451, 0.2607, 0.4378, 0.8838, 0.4378, 0.8836, 0.4451, 0.261, 0.4527, 0.261, 0.4451, 0.8836, 0.4451, 0.8835, 0.4527, 0.2586, 0.4167, 0.2579, 0.4145, 0.8867, 0.4145, 0.8859, 0.4167, 0.2669, 0.3629, 0.6025, 0.3629, 0.6026, 0.3706, 0.2668, 0.3706, 0.2651, 0.3909, 0.6043, 0.3909, 0.6052, 0.3958, 0.2642, 0.3958, 0.2642, 0.3958, 0.2631, 0.3995, 0.6062, 0.3995, 0.6052, 0.3958, 0.262, 0.4017, 0.2608, 0.4025, 0.6086, 0.4025, 0.6074, 0.4017, 0.2669, 0.3629, 0.2668, 0.3706, 0.6026, 0.3706, 0.6025, 0.3629, 0.2668, 0.3706, 0.2664, 0.3781, 0.6029, 0.3781, 0.6026, 0.3706, 0.2664, 0.3781, 0.2659, 0.3849, 0.6035, 0.3849, 0.6029, 0.3781, 0.2659, 0.3849, 0.2651, 0.3909, 0.6043, 0.3909, 0.6035, 0.3849, 0.2579, 0.4145, 0.2571, 0.4137, 0.8874, 0.4137, 0.8867, 0.4145, 0.2593, 0.4203, 0.2586, 0.4167, 0.8859, 0.4167, 0.8853, 0.4203, 0.2599, 0.4251, 0.8847, 0.4251, 0.8853, 0.4203, 0.2593, 0.4203, 0.2651, 0.3909, 0.2642, 0.3958, 0.6052, 0.3958, 0.6043, 0.3909, 0.261, 0.4527, 0.8835, 0.4527, 0.8836, 0.4451, 0.261, 0.4451, 0.261, 0.4451, 0.8836, 0.4451, 0.8838, 0.4378, 0.2607, 0.4378, 0.2593, 0.4203, 0.8853, 0.4203, 0.8859, 0.4167, 0.2586, 0.4167, 0.2579, 0.4145, 0.8867, 0.4145, 0.8874, 0.4137, 0.2571, 0.4137, 0.2586, 0.4167, 0.8859, 0.4167, 0.8867, 0.4145, 0.2579, 0.4145, 0.2607, 0.4378, 0.8838, 0.4378, 0.8842, 0.4311, 0.2604, 0.4311, 0.2604, 0.4311, 0.8842, 0.4311, 0.8847, 0.4251, 0.2599, 0.4251, 0.2642, 0.3958, 0.6052, 0.3958, 0.6062, 0.3995, 0.2631, 0.3995, 0.262, 0.4017, 0.6074, 0.4017, 0.6086, 0.4025, 0.2608, 0.4025, 0.2631, 0.3995, 0.6062, 0.3995, 0.6074, 0.4017, 0.262, 0.4017, 0.2659, 0.3849, 0.6035, 0.3849, 0.6043, 0.3909, 0.2651, 0.3909, 0.262, 0.3016, 0.2608, 0.3008, 0.6086, 0.3008, 0.6074, 0.3016, 0.2631, 0.3038, 0.262, 0.3016, 0.6074, 0.3016, 0.6062, 0.3038, 0.2659, 0.3184, 0.2651, 0.3124, 0.6043, 0.3124, 0.6035, 0.3184, 0.2491, 0.05097, 0.2491, 0.07376, 0.0008725, 0.07376, 0.0008725, 0.05097, 0.06109, 0.001079, 0.06109, 0.02387, 0.0008725, 0.02387, 0.0008725, 0.001079, 0.0008725, 0.04882, 0.0008725, 0.02603, 0.2491, 0.02603, 0.2491, 0.04882, 0.2491, 0.2488, 0.0008725, 0.2488, 0.0008725, 0.1637, 0.2491, 0.1637, 0.2491, 0.1612, 0.0008725, 0.1612, 0.0008725, 0.07608, 0.2491, 0.07608, 0.06109, 0.2648, 0.06109, 0.2875, 0.0008726, 0.2875, 0.0008726, 0.2648, 0.2491, 0.3146, 0.2491, 0.3374, 0.0008725, 0.3374, 0.0008725, 0.3146, 0.123, 0.2648, 0.123, 0.2875, 0.06283, 0.2875, 0.06283, 0.2648, 0.0008725, 0.3125, 0.0008725, 0.2897, 0.2491, 0.2897, 0.2491, 0.3125, 0.2491, 0.5124, 0.0008725, 0.5124, 0.0008724, 0.4273, 0.2491, 0.4273, 0.2491, 0.4249, 0.0008725, 0.4249, 0.0008725, 0.3397, 0.2491, 0.3397, 0.9268, 0.7739, 0.9268, 0.7511, 0.999, 0.7511, 0.999, 0.7739, 0.001045, 0.724, 0.001045, 0.7012, 0.999, 0.7012, 0.999, 0.724, 0.8554, 0.7739, 0.8554, 0.7511, 0.9249, 0.7511, 0.9249, 0.7739, 0.9991, 0.7261, 0.9991, 0.7489, 0.03778, 0.7489, 0.03778, 0.7261, 0.001045, 0.6138, 0.999, 0.6138, 0.999, 0.6989, 0.001045, 0.6989, 0.999, 0.6113, 0.001045, 0.6113, 0.001045, 0.5262, 0.999, 0.5262, 0.001045, 0.7739, 0.001045, 0.7511, 0.07315, 0.7511, 0.07315, 0.7739, 0.9625, 0.776, 0.9625, 0.7988, 0.001123, 0.7988, 0.001123, 0.776, 0.1446, 0.7511, 0.1446, 0.7739, 0.07509, 0.7739, 0.07509, 0.7511, 0.001045, 0.8238, 0.001045, 0.801, 0.999, 0.801, 0.999, 0.8238, 0.999, 0.9112, 0.001045, 0.9112, 0.001045, 0.8261, 0.999, 0.8261, 0.999, 0.9988, 0.001045, 0.9988, 0.001045, 0.9137, 0.999, 0.9137, 0.2491, 0.05097, 0.2491, 0.0499, 0.2498, 0.05009, 0.25, 0.05097, 0.0008725, 0.07608, 0.0, 0.07608, 0.0001601, 0.07507, 0.0008725, 0.07484, 0.06283, 0.001079, 0.06196, 0.001079, 0.06212, 0.000198, 0.06283, 2.98e-08, 0.06283, 0.02387, 0.06283, 0.02495, 0.06212, 0.02475, 0.06196, 0.02387, 0.2491, 0.1637, 0.2491, 0.1624, 0.2498, 0.1626, 0.25, 0.1637, 0.2491, 0.07376, 0.25, 0.07376, 0.2498, 0.07465, 0.2491, 0.07484, 0.0008725, 0.1637, 0.0, 0.1637, 0.0001601, 0.1626, 0.0008725, 0.1624, 0.0008725, 0.001079, 0.0, 0.001079, 0.0001601, 0.000198, 0.0008725, 0.0, 0.0008725, 0.07376, 0.0008726, 0.07484, 0.0001602, 0.07465, 5.96e-08, 0.07376, 0.0008725, 0.02387, 0.0008725, 0.02495, 0.0001601, 0.02475, 0.0, 0.02387, 0.2491, 0.07608, 0.2491, 0.07484, 0.2498, 0.07507, 0.25, 0.07608, 0.0008725, 0.05097, 0.0, 0.05097, 0.0001601, 0.05009, 0.0008725, 0.0499, 0.123, 0.001079, 0.123, 2.98e-08, 0.1238, 0.000198, 0.1239, 0.001079, 0.0008725, 0.1612, 0.0008725, 0.1624, 0.0001601, 0.1622, 0.0, 0.1612, 0.2491, 0.04882, 0.25, 0.04882, 0.2498, 0.0497, 0.2491, 0.0499, 0.123, 0.02387, 0.1239, 0.02387, 0.1238, 0.02475, 0.123, 0.02495, 0.2491, 0.02603, 0.2491, 0.02495, 0.2498, 0.02515, 0.25, 0.02603, 0.2491, 0.2488, 0.25, 0.2488, 0.2498, 0.2498, 0.2491, 0.25, 0.0008725, 0.2488, 0.0008725, 0.25, 0.0001601, 0.2498, 0.0, 0.2488, 0.0008725, 0.02603, 0.0, 0.02603, 0.0001601, 0.02515, 0.0008725, 0.02495, 0.06109, 0.001079, 0.06109, 2.98e-08, 0.0618, 0.000198, 0.06196, 0.001079, 0.06109, 0.02387, 0.06196, 0.02387, 0.0618, 0.02475, 0.06109, 0.02495, 0.0008725, 0.04882, 0.0008725, 0.0499, 0.0001601, 0.0497, 0.0, 0.04882, 0.2491, 0.1612, 0.25, 0.1612, 0.2498, 0.1622, 0.2491, 0.1624, 0.2491, 0.3146, 0.2491, 0.3136, 0.2498, 0.3138, 0.25, 0.3146, 0.0008725, 0.3397, 0.0, 0.3397, 0.0001601, 0.3387, 0.0008725, 0.3385, 0.0008726, 0.2648, 0.0, 0.2648, 0.0001601, 0.2639, 0.0008725, 0.2637, 0.0008726, 0.2875, 0.0008725, 0.2886, 0.0001601, 0.2884, 0.0, 0.2875, 0.2491, 0.4273, 0.2491, 0.4261, 0.2498, 0.4263, 0.25, 0.4273, 0.2491, 0.3374, 0.25, 0.3374, 0.2498, 0.3383, 0.2491, 0.3385, 0.0008724, 0.4273, 0.0, 0.4273, 0.0001601, 0.4263, 0.0008725, 0.4261, 0.06283, 0.2648, 0.06196, 0.2648, 0.06212, 0.2639, 0.06283, 0.2637, 0.0008725, 0.3374, 0.0008726, 0.3385, 0.0001602, 0.3383, 5.96e-08, 0.3374, 0.06283, 0.2875, 0.06283, 0.2886, 0.06212, 0.2884, 0.06196, 0.2875, 0.2491, 0.3397, 0.2491, 0.3385, 0.2498, 0.3387, 0.25, 0.3397, 0.0008725, 0.3146, 0.0, 0.3146, 0.0001601, 0.3138, 0.0008725, 0.3136, 0.06109, 0.2648, 0.06109, 0.2637, 0.0618, 0.2639, 0.06196, 0.2648, 0.0008725, 0.4249, 0.0008725, 0.4261, 0.0001601, 0.4259, 0.0, 0.4249, 0.2491, 0.3125, 0.25, 0.3125, 0.2498, 0.3134, 0.2491, 0.3136, 0.06109, 0.2875, 0.06196, 0.2875, 0.0618, 0.2884, 0.06109, 0.2886, 0.2491, 0.2897, 0.2491, 0.2886, 0.2498, 0.2888, 0.25, 0.2897, 0.2491, 0.5124, 0.25, 0.5124, 0.2498, 0.5134, 0.2491, 0.5137, 0.0008725, 0.5124, 0.0008725, 0.5137, 0.0001601, 0.5134, 5.96e-08, 0.5124, 0.0008725, 0.2897, 0.0, 0.2897, 0.0001601, 0.2888, 0.0008725, 0.2886, 0.123, 0.2648, 0.123, 0.2637, 0.1238, 0.2639, 0.1239, 0.2648, 0.123, 0.2875, 0.1239, 0.2875, 0.1238, 0.2884, 0.123, 0.2886, 0.0008725, 0.3125, 0.0008725, 0.3136, 0.0001601, 0.3134, 2.98e-08, 0.3125, 0.2491, 0.4249, 0.25, 0.4249, 0.2498, 0.4259, 0.2491, 0.4261, 0.001045, 0.724, 0.001045, 0.7251, 0.0001918, 0.7249, 1.788e-07, 0.724, 0.001045, 0.5262, 2.98e-08, 0.5262, 0.0001917, 0.5252, 0.001045, 0.5249, 0.999, 0.7739, 1.0, 0.7739, 0.9998, 0.7747, 0.999, 0.7749, 0.999, 0.7511, 0.999, 0.75, 0.9998, 0.7502, 1.0, 0.7511, 0.001045, 0.6989, 0.001045, 0.7001, 0.0001917, 0.6999, 1.192e-07, 0.6989, 0.001045, 0.7012, 1.788e-07, 0.7012, 0.0001918, 0.7003, 0.001045, 0.7001, 0.999, 0.6989, 1.0, 0.6989, 0.9998, 0.6999, 0.999, 0.7001, 0.9249, 0.7739, 0.9258, 0.7739, 0.9256, 0.7747, 0.9248, 0.7749, 0.999, 0.7012, 0.999, 0.7001, 0.9998, 0.7003, 1.0, 0.7012, 0.9249, 0.7511, 0.9248, 0.75, 0.9256, 0.7502, 0.9258, 0.7511, 0.999, 0.5262, 0.999, 0.5249, 0.9998, 0.5252, 1.0, 0.5262, 0.999, 0.724, 1.0, 0.724, 0.9998, 0.7249, 0.999, 0.7251, 0.9268, 0.7739, 0.9268, 0.7749, 0.926, 0.7747, 0.9258, 0.7739, 0.001045, 0.6113, 0.001045, 0.6125, 0.0001917, 0.6123, 0.0, 0.6113, 0.03778, 0.7261, 0.03666, 0.7261, 0.03679, 0.7253, 0.03766, 0.7251, 0.9268, 0.7511, 0.9258, 0.7511, 0.926, 0.7502, 0.9268, 0.75, 0.03778, 0.7489, 0.03766, 0.75, 0.03679, 0.7498, 0.03666, 0.7489, 0.001045, 0.6138, 1.192e-07, 0.6138, 0.0001917, 0.6128, 0.001045, 0.6125, 0.999, 0.6138, 0.999, 0.6125, 0.9998, 0.6128, 1.0, 0.6138, 0.9991, 0.7489, 1.0, 0.7489, 0.9998, 0.7498, 0.999, 0.75, 0.8554, 0.7739, 0.8553, 0.7749, 0.8545, 0.7747, 0.8543, 0.7739, 0.8554, 0.7511, 0.8543, 0.7511, 0.8545, 0.7502, 0.8553, 0.75, 0.9991, 0.7261, 0.999, 0.7251, 0.9998, 0.7253, 1.0, 0.7261, 0.999, 0.6113, 1.0, 0.6113, 0.9998, 0.6123, 0.999, 0.6125, 0.9625, 0.776, 0.9623, 0.7749, 0.9631, 0.7751, 0.9633, 0.776, 0.001045, 0.9137, 0.0, 0.9137, 0.0001917, 0.9126, 0.001045, 0.9124, 0.07315, 0.7739, 0.0742, 0.7739, 0.07401, 0.7747, 0.07315, 0.7749, 0.07315, 0.7511, 0.07315, 0.75, 0.07401, 0.7502, 0.0742, 0.7511, 0.999, 0.8261, 0.999, 0.8248, 0.9998, 0.8251, 1.0, 0.8261, 0.9625, 0.7988, 0.9633, 0.7988, 0.9631, 0.7997, 0.9623, 0.7999, 0.001045, 0.8261, 2.98e-08, 0.8261, 0.0001918, 0.8251, 0.001045, 0.8248, 0.07509, 0.7511, 0.0742, 0.7511, 0.07444, 0.7502, 0.07521, 0.75, 0.001123, 0.7988, 0.001007, 0.7999, 0.0001332, 0.7997, 2.98e-08, 0.7988, 0.07509, 0.7739, 0.07521, 0.7749, 0.07444, 0.7747, 0.0742, 0.7739, 0.999, 0.9137, 0.999, 0.9124, 0.9998, 0.9126, 1.0, 0.9137, 0.001123, 0.776, 2.98e-08, 0.776, 0.0001333, 0.7751, 0.001007, 0.7749, 0.001045, 0.7739, 0.001045, 0.7749, 0.0001918, 0.7747, 2.98e-08, 0.7739, 0.001045, 0.9988, 0.001045, 1.0, 0.0001917, 0.9998, 8.941e-08, 0.9988, 0.999, 0.8238, 1.0, 0.8238, 0.9998, 0.8246, 0.999, 0.8248, 0.001045, 0.7511, 2.98e-08, 0.7511, 0.0001918, 0.7502, 0.001045, 0.75, 0.999, 0.801, 0.999, 0.7999, 0.9998, 0.8001, 1.0, 0.801, 0.999, 0.9112, 1.0, 0.9112, 0.9998, 0.9122, 0.999, 0.9124, 0.001045, 0.9112, 0.001045, 0.9124, 0.0001917, 0.9122, 0.0, 0.9112, 0.001045, 0.801, 2.98e-08, 0.801, 0.0001918, 0.8001, 0.001045, 0.7999, 0.1446, 0.7511, 0.1447, 0.75, 0.1455, 0.7502, 0.1457, 0.7511, 0.1446, 0.7739, 0.1457, 0.7739, 0.1455, 0.7747, 0.1447, 0.7749, 0.001045, 0.8238, 0.001045, 0.8248, 0.0001918, 0.8246, 8.941e-08, 0.8238, 0.999, 0.9988, 1.0, 0.9988, 0.9998, 0.9998, 0.999, 1.0, 0.0008725, 0.07608, 0.0008725, 0.1612, 0.0, 0.1612, 0.0, 0.07608, 0.06283, 2.98e-08, 0.123, 2.98e-08, 0.123, 0.001079, 0.06283, 0.001079, 0.2491, 0.04882, 0.2491, 0.02603, 0.25, 0.02603, 0.25, 0.04882, 0.1239, 0.001079, 0.1239, 0.02387, 0.123, 0.02387, 0.123, 0.001079, 0.2491, 0.2488, 0.2491, 0.1637, 0.25, 0.1637, 0.25, 0.2488, 0.123, 0.02495, 0.06283, 0.02495, 0.06283, 0.02387, 0.123, 0.02387, 0.2491, 0.07376, 0.2491, 0.05097, 0.25, 0.05097, 0.25, 0.07376, 0.06196, 0.02387, 0.06196, 0.001079, 0.06283, 0.001079, 0.06283, 0.02387, 0.2491, 0.02603, 0.0008725, 0.02603, 0.0008725, 0.02495, 0.2491, 0.02495, 0.2491, 0.25, 0.0008725, 0.25, 0.0008725, 0.2488, 0.2491, 0.2488, 0.06109, 0.001079, 0.0008725, 0.001079, 0.0008725, 0.0, 0.06109, 2.98e-08, 0.0, 0.2488, 0.0, 0.1637, 0.0008725, 0.1637, 0.0008725, 0.2488, 0.0008725, 0.07376, 0.2491, 0.07376, 0.2491, 0.07484, 0.0008726, 0.07484, 0.0008725, 0.1624, 0.2491, 0.1624, 0.2491, 0.1637, 0.0008725, 0.1637, 0.0008725, 0.02603, 0.0008725, 0.04882, 0.0, 0.04882, 0.0, 0.02603, 0.06196, 0.001079, 0.06196, 0.02387, 0.06109, 0.02387, 0.06109, 0.001079, 0.2491, 0.1612, 0.2491, 0.07608, 0.25, 0.07608, 0.25, 0.1612, 0.06109, 0.02495, 0.0008725, 0.02495, 0.0008725, 0.02387, 0.06109, 0.02387, 0.0008725, 0.05097, 0.0008725, 0.07376, 5.96e-08, 0.07376, 0.0, 0.05097, 0.0, 0.02387, 0.0, 0.001079, 0.0008725, 0.001079, 0.0008725, 0.02387, 0.0008725, 0.04882, 0.2491, 0.04882, 0.2491, 0.0499, 0.0008725, 0.0499, 0.2491, 0.1624, 0.0008725, 0.1624, 0.0008725, 0.1612, 0.2491, 0.1612, 0.2491, 0.05097, 0.0008725, 0.05097, 0.0008725, 0.0499, 0.2491, 0.0499, 0.0008725, 0.07484, 0.2491, 0.07484, 0.2491, 0.07608, 0.0008725, 0.07608, 0.0008725, 0.3397, 0.0008725, 0.4249, 0.0, 0.4249, 0.0, 0.3397, 0.0008725, 0.2637, 0.06109, 0.2637, 0.06109, 0.2648, 0.0008726, 0.2648, 0.2491, 0.3125, 0.2491, 0.2897, 0.25, 0.2897, 0.25, 0.3125, 0.06196, 0.2648, 0.06196, 0.2875, 0.06109, 0.2875, 0.06109, 0.2648, 0.2491, 0.5124, 0.2491, 0.4273, 0.25, 0.4273, 0.25, 0.5124, 0.06109, 0.2886, 0.0008725, 0.2886, 0.0008726, 0.2875, 0.06109, 0.2875, 0.2491, 0.3374, 0.2491, 0.3146, 0.25, 0.3146, 0.25, 0.3374, 0.0, 0.2875, 0.0, 0.2648, 0.0008726, 0.2648, 0.0008726, 0.2875, 0.2491, 0.2897, 0.0008725, 0.2897, 0.0008725, 0.2886, 0.2491, 0.2886, 0.2491, 0.5137, 0.0008725, 0.5137, 0.0008725, 0.5124, 0.2491, 0.5124, 0.123, 0.2648, 0.06283, 0.2648, 0.06283, 0.2637, 0.123, 0.2637, 5.96e-08, 0.5124, 0.0, 0.4273, 0.0008724, 0.4273, 0.0008725, 0.5124, 0.0008725, 0.3374, 0.2491, 0.3374, 0.2491, 0.3385, 0.0008726, 0.3385, 0.0008725, 0.4261, 0.2491, 0.4261, 0.2491, 0.4273, 0.0008724, 0.4273, 0.0008725, 0.2897, 0.0008725, 0.3125, 2.98e-08, 0.3125, 0.0, 0.2897, 0.1239, 0.2648, 0.1239, 0.2875, 0.123, 0.2875, 0.123, 0.2648, 0.2491, 0.4249, 0.2491, 0.3397, 0.25, 0.3397, 0.25, 0.4249, 0.123, 0.2886, 0.06283, 0.2886, 0.06283, 0.2875, 0.123, 0.2875, 0.0008725, 0.3146, 0.0008725, 0.3374, 5.96e-08, 0.3374, 0.0, 0.3146, 0.06196, 0.2875, 0.06196, 0.2648, 0.06283, 0.2648, 0.06283, 0.2875, 0.0008725, 0.3125, 0.2491, 0.3125, 0.2491, 0.3136, 0.0008725, 0.3136, 0.2491, 0.4261, 0.0008725, 0.4261, 0.0008725, 0.4249, 0.2491, 0.4249, 0.2491, 0.3146, 0.0008725, 0.3146, 0.0008725, 0.3136, 0.2491, 0.3136, 0.0008725, 0.3385, 0.2491, 0.3385, 0.2491, 0.3397, 0.0008725, 0.3397, 0.001045, 0.5262, 0.001045, 0.6113, 0.0, 0.6113, 2.98e-08, 0.5262, 0.999, 0.7749, 0.9268, 0.7749, 0.9268, 0.7739, 0.999, 0.7739, 0.03778, 0.7261, 0.03778, 0.7489, 0.03666, 0.7489, 0.03666, 0.7261, 0.9258, 0.7739, 0.9258, 0.7511, 0.9268, 0.7511, 0.9268, 0.7739, 0.001045, 0.6138, 0.001045, 0.6989, 1.192e-07, 0.6989, 1.192e-07, 0.6138, 0.9268, 0.75, 0.999, 0.75, 0.999, 0.7511, 0.9268, 0.7511, 0.001045, 0.7012, 0.001045, 0.724, 1.788e-07, 0.724, 1.788e-07, 0.7012, 1.0, 0.7511, 1.0, 0.7739, 0.999, 0.7739, 0.999, 0.7511, 0.03778, 0.7489, 0.9991, 0.7489, 0.999, 0.75, 0.03766, 0.75, 0.001045, 0.6125, 0.999, 0.6125, 0.999, 0.6138, 0.001045, 0.6138, 0.8554, 0.7739, 0.9249, 0.7739, 0.9248, 0.7749, 0.8553, 0.7749, 1.0, 0.6138, 1.0, 0.6989, 0.999, 0.6989, 0.999, 0.6138, 0.999, 0.7012, 0.001045, 0.7012, 0.001045, 0.7001, 0.999, 0.7001, 0.999, 0.7001, 0.001045, 0.7001, 0.001045, 0.6989, 0.999, 0.6989, 0.9991, 0.7489, 0.9991, 0.7261, 1.0, 0.7261, 1.0, 0.7489, 0.8543, 0.7739, 0.8543, 0.7511, 0.8554, 0.7511, 0.8554, 0.7739, 0.999, 0.6113, 0.999, 0.5262, 1.0, 0.5262, 1.0, 0.6113, 0.8553, 0.75, 0.9248, 0.75, 0.9249, 0.7511, 0.8554, 0.7511, 0.999, 0.724, 0.999, 0.7012, 1.0, 0.7012, 1.0, 0.724, 0.9258, 0.7511, 0.9258, 0.7739, 0.9249, 0.7739, 0.9249, 0.7511, 0.9991, 0.7261, 0.03778, 0.7261, 0.03766, 0.7251, 0.999, 0.7251, 0.999, 0.6125, 0.001045, 0.6125, 0.001045, 0.6113, 0.999, 0.6113, 0.001045, 0.724, 0.999, 0.724, 0.999, 0.7251, 0.001045, 0.7251, 0.001045, 0.5249, 0.999, 0.5249, 0.999, 0.5262, 0.001045, 0.5262, 0.001045, 0.9137, 0.001045, 0.9988, 8.941e-08, 0.9988, 0.0, 0.9137, 0.07315, 0.7749, 0.001045, 0.7749, 0.001045, 0.7739, 0.07315, 0.7739, 0.999, 0.8238, 0.999, 0.801, 1.0, 0.801, 1.0, 0.8238, 2.98e-08, 0.7739, 2.98e-08, 0.7511, 0.001045, 0.7511, 0.001045, 0.7739, 0.999, 0.9112, 0.999, 0.8261, 1.0, 0.8261, 1.0, 0.9112, 0.001045, 0.75, 0.07315, 0.75, 0.07315, 0.7511, 0.001045, 0.7511, 0.9625, 0.7988, 0.9625, 0.776, 0.9633, 0.776, 0.9633, 0.7988, 0.0742, 0.7511, 0.0742, 0.7739, 0.07315, 0.7739, 0.07315, 0.7511, 0.999, 0.801, 0.001045, 0.801, 0.001045, 0.7999, 0.999, 0.7999, 0.999, 0.9124, 0.001045, 0.9124, 0.001045, 0.9112, 0.999, 0.9112, 0.1446, 0.7511, 0.07509, 0.7511, 0.07521, 0.75, 0.1447, 0.75, 0.0, 0.9112, 2.98e-08, 0.8261, 0.001045, 0.8261, 0.001045, 0.9112, 0.001123, 0.7988, 0.9625, 0.7988, 0.9623, 0.7999, 0.001007, 0.7999, 0.001045, 0.8248, 0.999, 0.8248, 0.999, 0.8261, 0.001045, 0.8261, 0.001045, 0.801, 0.001045, 0.8238, 8.941e-08, 0.8238, 2.98e-08, 0.801, 0.1457, 0.7511, 0.1457, 0.7739, 0.1446, 0.7739, 0.1446, 0.7511, 0.999, 0.9988, 0.999, 0.9137, 1.0, 0.9137, 1.0, 0.9988, 0.1447, 0.7749, 0.07521, 0.7749, 0.07509, 0.7739, 0.1446, 0.7739, 0.001123, 0.776, 0.001123, 0.7988, 2.98e-08, 0.7988, 2.98e-08, 0.776, 0.0742, 0.7739, 0.0742, 0.7511, 0.07509, 0.7511, 0.07509, 0.7739, 0.001045, 0.8238, 0.999, 0.8238, 0.999, 0.8248, 0.001045, 0.8248, 0.999, 1.0, 0.001045, 1.0, 0.001045, 0.9988, 0.999, 0.9988, 0.9625, 0.776, 0.001123, 0.776, 0.001007, 0.7749, 0.9623, 0.7749, 0.001045, 0.9124, 0.999, 0.9124, 0.999, 0.9137, 0.001045, 0.9137, 0.123, 0.001079, 0.123, 0.02387, 0.06283, 0.02387, 0.06283, 0.001079, 0.0, 0.0, 0.0, 0.0, 0.0, 0.0, 0.0, 0.0, 0.0, 0.0, 0.0, 0.0, 0.0, 0.0, 0.0, 0.0, 0.0, 0.0, 0.0, 0.0, 0.0, 0.0, 0.0, 0.0, 0.0, 0.0, 0.0, 0.0, 0.0, 0.0, 0.0, 0.0, 0.0, 0.0, 0.0, 0.0, 0.0, 0.0, 0.0, 0.0, 0.0, 0.0, 0.0, 0.0, 0.0, 0.0, 0.0, 0.0])
me_cube_008.materials.append(None)
me_cube_008.materials.append(None)
me_cube_008.materials.append(None)
me_cube_008.use_remesh_preserve_volume = False
me_cube_008.use_remesh_preserve_attributes = False
me_cube_008.use_mirror_vertex_groups = False
me_cube_008.update()

# ---- objects
ob_bpassembly_door_panel_glass_georgian = bpy.data.objects.new('BPASSEMBLY.Door Panel Glass Georgian', me_base_point)
ob_vpdimz_door_panel_glass_georgian = bpy.data.objects.new('VPDIMZ.Door Panel Glass Georgian', None)
ob_vpdimy_door_panel_glass_georgian = bpy.data.objects.new('VPDIMY.Door Panel Glass Georgian', None)
ob_empty_door_panel_glass_georgian_y_pos = bpy.data.objects.new('EMPTY.Door Panel Glass Georgian.Y Pos', None)
ob_empty_door_panel_glass_georgian_y_neg = bpy.data.objects.new('EMPTY.Door Panel Glass Georgian.Y Neg', None)
ob_vpdimx_door_panel_glass_georgian = bpy.data.objects.new('VPDIMX.Door Panel Glass Georgian', None)
ob_cage_door_panel_glass_georgian_cage = bpy.data.objects.new('CAGE.Door Panel Glass Georgian.CAGE', me_cage)
ob_mesh_door_panel_glass_georgian_door_panel_glass_georgian = bpy.data.objects.new('MESH.Door Panel Glass Georgian.Door Panel Glass Georgian', me_cube_008)

# ---- transforms, parenting, visibility, modifiers, constraints
ob_bpassembly_door_panel_glass_georgian.location = (0.0, 0.0, 0.0)
ob_bpassembly_door_panel_glass_georgian.lineart.crease_threshold = 0.0
ob_vpdimz_door_panel_glass_georgian.parent = ob_bpassembly_door_panel_glass_georgian
ob_vpdimz_door_panel_glass_georgian.location = (0.0, 0.0, 2.032)
ob_vpdimz_door_panel_glass_georgian.lock_location = (True, True, False)
ob_vpdimz_door_panel_glass_georgian.empty_display_size = 0.3048
ob_vpdimz_door_panel_glass_georgian.empty_image_offset = (0.0, 0.0)
ob_vpdimz_door_panel_glass_georgian.lineart.crease_threshold = 0.0
ob_vpdimy_door_panel_glass_georgian.parent = ob_bpassembly_door_panel_glass_georgian
ob_vpdimy_door_panel_glass_georgian.location = (0.0, -0.04445, 0.0)
ob_vpdimy_door_panel_glass_georgian.lock_location = (True, False, True)
ob_vpdimy_door_panel_glass_georgian.empty_display_size = 0.3048
ob_vpdimy_door_panel_glass_georgian.empty_image_offset = (0.0, 0.0)
ob_vpdimy_door_panel_glass_georgian.lineart.crease_threshold = 0.0
ob_empty_door_panel_glass_georgian_y_pos.parent = ob_bpassembly_door_panel_glass_georgian
ob_empty_door_panel_glass_georgian_y_pos.location = (0.0, 0.0, 0.0)
ob_empty_door_panel_glass_georgian_y_pos.lock_location = (True, False, True)
ob_empty_door_panel_glass_georgian_y_pos.empty_display_size = 0.0254
ob_empty_door_panel_glass_georgian_y_pos.empty_image_offset = (0.0, 0.0)
ob_empty_door_panel_glass_georgian_y_pos.lineart.crease_threshold = 0.0
ob_empty_door_panel_glass_georgian_y_neg.parent = ob_bpassembly_door_panel_glass_georgian
ob_empty_door_panel_glass_georgian_y_neg.location = (0.0, 0.0, 0.0)
ob_empty_door_panel_glass_georgian_y_neg.lock_location = (True, False, True)
ob_empty_door_panel_glass_georgian_y_neg.empty_display_size = 0.0254
ob_empty_door_panel_glass_georgian_y_neg.empty_image_offset = (0.0, 0.0)
ob_empty_door_panel_glass_georgian_y_neg.lineart.crease_threshold = 0.0
ob_vpdimx_door_panel_glass_georgian.parent = ob_bpassembly_door_panel_glass_georgian
ob_vpdimx_door_panel_glass_georgian.location = (0.9144, 0.0, 0.0)
ob_vpdimx_door_panel_glass_georgian.lock_location = (False, True, True)
ob_vpdimx_door_panel_glass_georgian.empty_display_size = 0.3048
ob_vpdimx_door_panel_glass_georgian.empty_image_offset = (0.0, 0.0)
ob_vpdimx_door_panel_glass_georgian.lineart.crease_threshold = 0.0
ob_cage_door_panel_glass_georgian_cage.parent = ob_bpassembly_door_panel_glass_georgian
ob_cage_door_panel_glass_georgian_cage.location = (0.0, 0.0, 0.0)
ob_cage_door_panel_glass_georgian_cage.lock_location = (True, True, True)
ob_cage_door_panel_glass_georgian_cage.lock_rotation = (True, True, True)
ob_cage_door_panel_glass_georgian_cage.visible_camera = False
ob_cage_door_panel_glass_georgian_cage.visible_diffuse = False
ob_cage_door_panel_glass_georgian_cage.visible_glossy = False
ob_cage_door_panel_glass_georgian_cage.visible_transmission = False
ob_cage_door_panel_glass_georgian_cage.visible_shadow = False
ob_cage_door_panel_glass_georgian_cage.display_type = 'WIRE'
ob_cage_door_panel_glass_georgian_cage.lineart.crease_threshold = 0.0
_vg = ob_cage_door_panel_glass_georgian_cage.vertex_groups.new(name='X Dimension')
_vg = ob_cage_door_panel_glass_georgian_cage.vertex_groups.new(name='Y Dimension')
_vg = ob_cage_door_panel_glass_georgian_cage.vertex_groups.new(name='Z Dimension')
_vg = ob_cage_door_panel_glass_georgian_cage.vertex_groups.new(name='Y Pos')
_vg = ob_cage_door_panel_glass_georgian_cage.vertex_groups.new(name='Y Neg')
_m = ob_cage_door_panel_glass_georgian_cage.modifiers.new('Hook-VPDIMX.New Assembly', 'HOOK')
_m.center = (0.6096, 0.0, 0.0)
_m.matrix_inverse = ((1.0, 0.0, 0.0, -0.6096), (0.0, 1.0, 0.0, 0.0), (0.0, 0.0, 1.0, 0.0), (0.0, 0.0, 0.0, 1.0))
_m.object = ob_vpdimx_door_panel_glass_georgian
_m = ob_cage_door_panel_glass_georgian_cage.modifiers.new('Hook-VPDIMY.New Assembly', 'HOOK')
_m.center = (0.0, 0.6096, 0.0)
_m.matrix_inverse = ((1.0, 0.0, 0.0, 0.0), (0.0, 1.0, 0.0, -0.6096), (0.0, 0.0, 1.0, 0.0), (0.0, 0.0, 0.0, 1.0))
_m.object = ob_vpdimy_door_panel_glass_georgian
_m = ob_cage_door_panel_glass_georgian_cage.modifiers.new('Hook-VPDIMZ.New Assembly', 'HOOK')
_m.center = (0.0, 0.0, 0.6096)
_m.matrix_inverse = ((1.0, 0.0, 0.0, 0.0), (0.0, 1.0, 0.0, 0.0), (0.0, 0.0, 1.0, -0.6096), (0.0, 0.0, 0.0, 1.0))
_m.object = ob_vpdimz_door_panel_glass_georgian
ob_mesh_door_panel_glass_georgian_door_panel_glass_georgian.parent = ob_bpassembly_door_panel_glass_georgian
ob_mesh_door_panel_glass_georgian_door_panel_glass_georgian.location = (0.0, 0.0, 0.0)
ob_mesh_door_panel_glass_georgian_door_panel_glass_georgian.lock_location = (True, True, True)
ob_mesh_door_panel_glass_georgian_door_panel_glass_georgian.lock_rotation = (True, True, True)
ob_mesh_door_panel_glass_georgian_door_panel_glass_georgian.lock_scale = (True, True, True)
ob_mesh_door_panel_glass_georgian_door_panel_glass_georgian.lineart.crease_threshold = 0.0
_vg = ob_mesh_door_panel_glass_georgian_door_panel_glass_georgian.vertex_groups.new(name='X Dimension')
_vg = ob_mesh_door_panel_glass_georgian_door_panel_glass_georgian.vertex_groups.new(name='Y Dimension')
_vg = ob_mesh_door_panel_glass_georgian_door_panel_glass_georgian.vertex_groups.new(name='Z Dimension')
_vg = ob_mesh_door_panel_glass_georgian_door_panel_glass_georgian.vertex_groups.new(name='Y Pos')
_vg = ob_mesh_door_panel_glass_georgian_door_panel_glass_georgian.vertex_groups.new(name='Y Neg')
_m = ob_mesh_door_panel_glass_georgian_door_panel_glass_georgian.modifiers.new('Hook-VPDIMX.Door Panel Glass Georgian', 'HOOK')
_m.center = (0.9144, 0.0, 0.0)
_m.matrix_inverse = ((1.0, 0.0, 0.0, -0.9144), (0.0, 1.0, 0.0, 0.0), (0.0, 0.0, 1.0, 0.0), (0.0, 0.0, 0.0, 1.0))
_m.object = ob_vpdimx_door_panel_glass_georgian
_m = ob_mesh_door_panel_glass_georgian_door_panel_glass_georgian.modifiers.new('Hook-VPDIMZ.Door Panel Glass Georgian', 'HOOK')
_m.center = (0.0, 0.0, 2.032)
_m.matrix_inverse = ((1.0, 0.0, 0.0, 0.0), (0.0, 1.0, 0.0, 0.0), (0.0, 0.0, 1.0, -2.032), (0.0, 0.0, 0.0, 1.0))
_m.object = ob_vpdimz_door_panel_glass_georgian
_m = ob_mesh_door_panel_glass_georgian_door_panel_glass_georgian.modifiers.new('Hook-EMPTY.Door Panel Glass Georgian.Y Pos', 'HOOK')
_m.object = ob_empty_door_panel_glass_georgian_y_pos
_m = ob_mesh_door_panel_glass_georgian_door_panel_glass_georgian.modifiers.new('Hook-EMPTY.Door Panel Glass Georgian.Y Neg', 'HOOK')
_m.center = (0.0, -0.04445, 0.0)
_m.matrix_inverse = ((1.0, 0.0, 0.0, 0.0), (0.0, 1.0, 0.0, 0.04445), (0.0, 0.0, 1.0, 0.0), (0.0, 0.0, 0.0, 1.0))
_m.object = ob_empty_door_panel_glass_georgian_y_neg

# ---- collection membership
col_collection_1.objects.link(ob_bpassembly_door_panel_glass_georgian)
col_collection_1.objects.link(ob_vpdimz_door_panel_glass_georgian)
col_collection_1.objects.link(ob_vpdimy_door_panel_glass_georgian)
col_collection_1.objects.link(ob_empty_door_panel_glass_georgian_y_pos)
col_collection_1.objects.link(ob_empty_door_panel_glass_georgian_y_neg)
col_collection_1.objects.link(ob_vpdimx_door_panel_glass_georgian)
col_collection_1.objects.link(ob_cage_door_panel_glass_georgian_cage)
col_collection_1.objects.link(ob_mesh_door_panel_glass_georgian_door_panel_glass_georgian)

# ---- scene / render settings (as saved in the file)
scene.frame_start = 1; scene.frame_end = 250; scene.frame_set(1)
scene.render.engine = 'CYCLES'
scene.render.resolution_percentage = 50
scene.render.dither_intensity = 0.0
scene.cycles.use_denoising = False
scene.cycles.samples = 100
scene.cycles.sampling_pattern = 'TABULATED_SOBOL'
scene.cycles.light_sampling_threshold = 0.0
scene.cycles.use_adaptive_sampling = False
scene.cycles.use_light_tree = False
scene.cycles.caustics_reflective = False
scene.cycles.caustics_refractive = False
scene.cycles.blur_glossy = 0.0
scene.cycles.max_bounces = 6
scene.cycles.pixel_filter_type = 'GAUSSIAN'
scene.cycles.sample_clamp_direct = 1.0
scene.cycles.sample_clamp_indirect = 1.0
scene.view_settings.view_transform = 'Standard'
bpy.context.view_layer.update()

# ---- added for rendering (the .blend has no active camera and no usable light): camera, sun
cam_auto = bpy.data.cameras.new('AutoCamera')
cam_auto.lens = 50.0
cam_auto.sensor_width = 36.0
cam_auto.clip_end = 1000.0
ob_auto_camera = bpy.data.objects.new('AutoCamera', cam_auto)
scene.collection.objects.link(ob_auto_camera)
ob_auto_camera.location = (2.51965, -2.48823, 2.66596)
ob_auto_camera.rotation_euler = (1.09748, -7.21219e-08, 0.694738)
scene.camera = ob_auto_camera
light_auto_sun = bpy.data.lights.new('AutoSun', 'SUN')
light_auto_sun.energy = 3.0
light_auto_sun.angle = 0.0523599
ob_auto_sun = bpy.data.objects.new('AutoSun', light_auto_sun)
scene.collection.objects.link(ob_auto_sun)
ob_auto_sun.rotation_euler = (0.872665, 0.174533, 0.523599)
bpy.context.view_layer.update()
